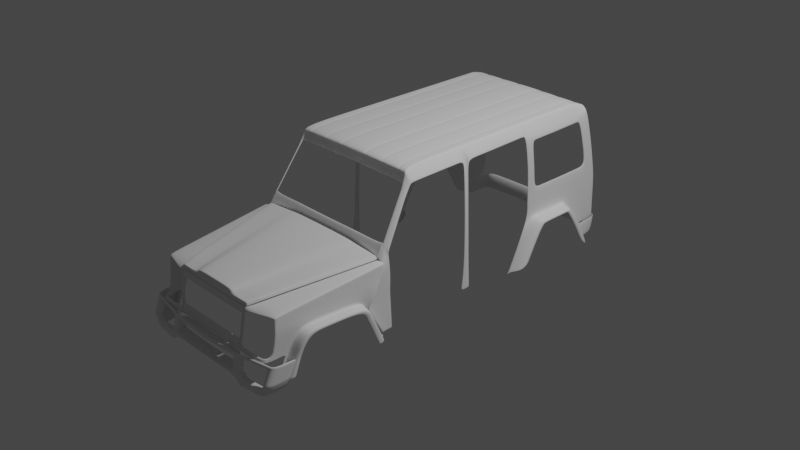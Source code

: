 # Source: mer9.blend  (saved by Blender 2.90.8; exported with 4.5.12 LTS)
import bpy
from mathutils import Matrix  # noqa: F401  (used for matrix-valued properties, if any)

bpy.ops.wm.read_factory_settings(use_empty=True)
scene = bpy.context.scene
scene.name = 'Scene'

# ---- collections
col_collection = bpy.data.collections.new('Collection'); scene.collection.children.link(col_collection)
col_reference = bpy.data.collections.new('reference'); scene.collection.children.link(col_reference)
col_body = bpy.data.collections.new('body'); scene.collection.children.link(col_body)

# ---- world
world_world = bpy.data.worlds.new('World'); scene.world = world_world
world_world.use_nodes = True; world_world.node_tree.nodes.clear()
_N = world_world.node_tree.nodes; _L = world_world.node_tree.links
n0 = _N.new('ShaderNodeOutputWorld'); n0.name = 'World Output'; n0.location = (300, 300)
n1 = _N.new('ShaderNodeBackground'); n1.name = 'Background'; n1.location = (10, 300)
n1.inputs[0].default_value = (0.05088, 0.05088, 0.05088, 1.0)
_L.new(n1.outputs[0], n0.inputs[0])
n0.is_active_output = True
world_world.color = (0.05088, 0.05088, 0.05088)
world_world.use_sun_shadow = False
world_world.sun_shadow_jitter_overblur = 0.0

# ---- cameras
cam_camera = bpy.data.cameras.new('Camera')
cam_camera.clip_end = 100.0
cam_camera.ortho_scale = 7.314

# ---- lights
light_light = bpy.data.lights.new('Light', 'POINT')
light_light.transmission_factor = 0.0
light_light.energy = 1000.0
light_light.shadow_soft_size = 0.1
light_light.shadow_maximum_resolution = 0.006
light_light.use_absolute_resolution = True

# ---- meshes
me_plane = bpy.data.meshes.new('Plane')
me_plane.from_pydata([(0.4797, -0.2314, 0.05852), (0.0, -0.2034, 0.168), (0.7997, -0.1509, 0.08618), (0.0, -0.09001, 0.1802), (0.4845, -0.2021, 0.1285), (0.5209, -0.0815, 0.1516), (0.8672, 1.004, 0.1976), (0.0, 0.9994, 0.2789), (0.7647, 0.9964, 0.2471), (0.4662, 1.033, 0.2667), (0.2815, -0.08476, 0.1433), (0.2524, -0.2075, 0.1243), (0.4604, 0.9975, 0.2635), (0.266, -0.08476, 0.1787), (0.4041, 0.9977, 0.2759), (0.2516, -0.1978, 0.1665), (0.0, -0.2075, 0.1243), (0.0, -0.2314, 0.05674), (0.2438, -0.2314, 0.05674), (0.8755, 1.011, 0.07832), (0.807, -0.1604, -0.02666), (0.8731, 0.9742, 0.0753), (0.8041, -0.07841, 0.1004), (0.0, -0.03961, 0.1848), (0.5321, -0.03163, 0.156), (0.2898, -0.03469, 0.1488), (0.2724, -0.03468, 0.1832), (0.8101, -0.1079, -0.02194), (0.8882, 0.9483, -0.0204), (0.8079, -0.1646, -0.09963), (0.8858, 0.9111, -0.02342), (0.8109, -0.1121, -0.09491), (0.8167, 0.138, 0.1198), (0.8293, 0.3544, 0.1393), (0.8419, 0.5708, 0.1587), (0.8546, 0.7872, 0.1782), (0.0, 0.1682, 0.2036), (0.0, 0.376, 0.2224), (0.0, 0.5838, 0.2412), (0.0, 0.7916, 0.2601), (0.5786, 0.174, 0.1743), (0.6252, 0.3796, 0.1925), (0.6717, 0.5852, 0.2107), (0.7182, 0.7908, 0.2289), (0.3239, 0.1718, 0.1718), (0.3581, 0.3782, 0.1947), (0.3922, 0.5846, 0.2176), (0.4263, 0.7911, 0.2406), (0.2987, 0.1718, 0.2018), (0.3251, 0.3783, 0.2203), (0.3514, 0.5848, 0.2388), (0.3778, 0.7912, 0.2574), (0.8227, 0.1085, -0.002495), (0.8353, 0.3249, 0.01695), (0.8479, 0.5414, 0.0364), (0.8605, 0.7578, 0.05585), (0.8318, 0.06846, -0.05486), (0.7987, -0.1439, -0.2899), (0.8073, -0.04228, -0.2763), (0.8929, 0.9162, -0.0855), (0.8913, 0.8551, -0.1633), (0.8445, 0.8496, -0.2293), (0.8018, -0.1537, 0.05282), (0.8689, 0.9949, 0.1615), (0.8695, 1.041, 0.1615), (0.8059, -0.08712, 0.06422), (0.8563, 0.7785, 0.142), (0.8437, 0.5621, 0.1226), (0.8311, 0.3457, 0.1031), (0.8185, 0.1293, 0.08367), (0.4866, -0.2166, 0.09176), (0.4865, -0.2159, 0.09356), (0.5262, -0.09639, 0.113), (0.5252, -0.09588, 0.114), (0.7903, 0.9911, 0.2135), (0.7889, 0.9911, 0.2144), (0.2485, -0.2186, 0.09146), (0.2483, -0.2192, 0.08964), (0.0, -0.2192, 0.08964), (0.0, -0.2186, 0.09145), (0.5384, -0.04602, 0.1177), (0.5374, -0.04559, 0.1187), (0.5888, 0.1614, 0.1369), (0.5877, 0.1617, 0.1378), (0.6392, 0.3688, 0.1561), (0.638, 0.3691, 0.157), (0.6896, 0.5762, 0.1752), (0.6883, 0.5764, 0.1761), (0.7386, 0.7838, 0.1953), (0.7399, 0.7836, 0.1944), (0.0, -0.1871, 0.1697), (0.4897, -0.1848, 0.1318), (0.2566, -0.1899, 0.127), (0.2537, -0.1816, 0.1683), (0.4921, -0.1987, 0.09649), (0.8542, 0.5156, -0.04951), (0.7969, -0.1901, -0.2873), (0.8383, 0.3098, -0.05129), (0.7737, -0.2724, -0.3302), (0.867, 0.779, -0.06204), (0.7737, -0.2581, -0.2891), (0.7969, -0.2044, -0.3284), (0.8073, -0.05659, -0.3175), (0.7987, -0.1582, -0.3311), (0.7129, -0.2939, -0.3302), (0.7129, -0.2796, -0.2891), (0.0, -0.2939, -0.3302), (0.0, -0.2796, -0.2891), (0.7129, -0.2867, -0.3096), (0.0, -0.2867, -0.3096), (0.458, -0.2796, -0.2891), (0.458, -0.2939, -0.3302), (0.458, -0.2867, -0.3096), (0.229, -0.2796, -0.2891), (0.2429, -0.2343, 0.03569), (0.23, -0.2762, -0.2653), (0.0, -0.2343, 0.03569), (0.0, -0.2762, -0.2653), (0.4784, -0.2343, 0.03737), (0.4595, -0.2762, -0.2652), (0.4453, -0.2314, 0.05826), (0.4518, -0.217, 0.09145), (0.4245, -0.2796, -0.2891), (0.444, -0.2343, 0.03713), (0.426, -0.2762, -0.2652), (0.2423, -0.2363, 0.02137), (0.2315, -0.2715, -0.2309), (0.0, -0.2363, 0.02137), (0.0, -0.2715, -0.2309), (0.4775, -0.2363, 0.02298), (0.4617, -0.2715, -0.2306), (0.428, -0.2715, -0.2307), (0.4431, -0.2363, 0.02274), (0.4165, -0.2796, -0.2891), (0.4179, -0.2762, -0.2652), (0.4199, -0.2715, -0.2307), (0.4371, -0.2314, 0.0582), (0.4435, -0.2171, 0.09138), (0.4358, -0.2343, 0.03707), (0.435, -0.2363, 0.02269), (0.477, -0.2375, 0.01421), (0.4426, -0.2375, 0.01398), (0.4624, -0.2698, -0.2187), (0.4287, -0.2698, -0.2188), (0.8025, -0.1027, -0.4998), (0.8073, -0.1305, -0.4932), (0.8025, -0.03537, -0.3379), (0.858, 0.7786, -0.1012), (0.8314, 0.288, -0.09483), (0.8461, 0.5229, -0.09135), (0.836, 0.8464, -0.2397), (0.8025, -0.01542, -0.3039), (0.8253, 0.08071, -0.0822), (0.4683, -0.2168, 0.0916), (0.4702, -0.2168, 0.09161), (0.4622, -0.2343, 0.03726), (0.4603, -0.2343, 0.03724), (0.4418, -0.2762, -0.2652), (0.4437, -0.2762, -0.2652), (0.4616, -0.2314, 0.05839), (0.4634, -0.2314, 0.0584), (0.4422, -0.2796, -0.2891), (0.4403, -0.2796, -0.2891), (0.4613, -0.2363, 0.02287), (0.4594, -0.2363, 0.02285), (0.4439, -0.2715, -0.2307), (0.4458, -0.2715, -0.2307), (0.4607, -0.2375, 0.0141), (0.4589, -0.2375, 0.01409), (0.4446, -0.2698, -0.2187), (0.4465, -0.2698, -0.2187), (0.8025, -0.09368, -0.4784), (0.8025, -0.04981, -0.3651), (0.8073, -0.06739, -0.3431), (0.8073, -0.1224, -0.474), (0.8445, 1.051, -0.5824), (0.8371, 1.04, -0.6078), (0.836, 0.8633, -0.2697), (0.8371, 1.032, -0.5923), (0.8445, 1.042, -0.5672), (0.8445, 0.8664, -0.2587), (0.4092, 1.033, 0.2791), (0.7999, 1.027, 0.2165), (0.774, 1.032, 0.2503), (0.0, 1.035, 0.2821), (0.7984, 1.027, 0.2175), (0.867, 1.053, 0.1964), (0.9123, -0.1027, -0.4998), (0.9136, -0.03181, -0.3398), (0.9678, 0.7786, -0.1012), (0.9411, 0.288, -0.09483), (0.9558, 0.5229, -0.09135), (0.9457, 0.8464, -0.2397), (0.9123, -0.01542, -0.3039), (0.9351, 0.08071, -0.0822), (0.9123, -0.09368, -0.4784), (0.9143, -0.04348, -0.3651), (0.8807, 1.04, -0.6078), (0.9457, 0.8633, -0.2697), (0.8807, 1.032, -0.5923), (0.9167, -0.03756, -0.501), (0.9167, 0.02563, -0.3346), (0.9611, 0.7138, -0.1445), (0.9397, 0.3144, -0.1323), (0.9515, 0.5023, -0.1296), (0.9434, 0.7664, -0.2553), (0.9167, 0.03673, -0.3035), (0.9349, 0.1151, -0.1293), (0.9167, -0.03037, -0.4839), (0.9167, 0.01428, -0.3626), (0.8986, 0.9594, -0.615), (0.9434, 0.7798, -0.2792), (0.8986, 0.9525, -0.6026), (0.7792, -0.1027, -0.54), (0.784, -0.1305, -0.5335), (0.8889, -0.1027, -0.54), (0.7495, -0.1027, -0.5591), (0.7543, -0.1305, -0.5525), (0.8593, -0.1027, -0.5591)], [], [(5, 73, 81, 24), (71, 4, 11, 76), (92, 91, 5, 10), (12, 8, 183, 9), (47, 43, 8, 12), (78, 17, 18, 77), (51, 47, 12, 14), (14, 12, 9, 181), (93, 92, 10, 13), (90, 93, 13, 3), (7, 14, 181, 184), (39, 51, 14, 7), (11, 15, 1, 16), (16, 79, 76, 11), (8, 75, 185, 183), (91, 94, 73, 5), (24, 81, 83, 40), (89, 35, 6, 74), (70, 0, 2, 72), (74, 6, 186, 182), (65, 62, 20, 27), (64, 63, 21, 19), (69, 65, 27, 52), (72, 2, 22, 80), (3, 13, 26, 23), (13, 10, 25, 26), (43, 88, 75, 8), (10, 5, 24, 25), (27, 20, 29, 31), (52, 27, 31, 56), (19, 21, 30, 28), (21, 55, 99, 30), (55, 54, 95, 99), (54, 53, 97, 95), (53, 52, 56, 97), (63, 66, 55, 21), (66, 67, 54, 55), (67, 68, 53, 54), (68, 69, 52, 53), (80, 22, 32, 82), (84, 33, 34, 86), (86, 34, 35, 89), (23, 26, 48, 36), (36, 48, 49, 37), (37, 49, 50, 38), (38, 50, 51, 39), (26, 25, 44, 48), (48, 44, 45, 49), (49, 45, 46, 50), (50, 46, 47, 51), (82, 32, 33, 84), (40, 83, 85, 41), (41, 85, 87, 42), (42, 87, 88, 43), (25, 24, 40, 44), (44, 40, 41, 45), (45, 41, 42, 46), (46, 42, 43, 47), (56, 31, 57, 58), (31, 29, 96, 57), (30, 99, 61, 60), (28, 30, 60, 59), (33, 32, 69, 68), (34, 33, 68, 67), (35, 34, 67, 66), (6, 35, 66, 63), (32, 22, 65, 69), (186, 6, 63, 64), (22, 2, 62, 65), (136, 137, 77, 18), (4, 71, 94, 91), (1, 15, 93, 90), (15, 11, 92, 93), (11, 4, 91, 92), (101, 96, 100, 98), (58, 57, 103, 102), (57, 96, 101, 103), (98, 100, 105, 108, 104), (163, 167, 140, 129), (111, 112, 109, 106), (104, 108, 112, 111), (108, 105, 110, 112), (117, 107, 113, 115), (112, 110, 161, 162, 122, 133, 113, 107, 109), (123, 132, 164, 156), (124, 122, 162, 157), (17, 116, 114, 18), (128, 117, 115, 126), (135, 134, 124, 131), (136, 138, 123, 120), (134, 133, 122, 124), (155, 163, 129, 118), (138, 139, 132, 123), (116, 127, 125, 114), (120, 123, 156, 159), (143, 131, 165, 169), (115, 113, 133, 134), (126, 115, 134, 135), (114, 125, 139, 138), (18, 114, 138, 136), (120, 121, 137, 136), (132, 141, 168, 164), (141, 143, 169, 168), (170, 166, 130, 142), (167, 170, 142, 140), (166, 158, 119, 130), (159, 153, 121, 120), (158, 161, 110, 119), (160, 155, 118, 0), (131, 124, 157, 165), (171, 174, 145, 144), (61, 99, 147, 150), (95, 97, 148, 149), (58, 102, 146, 151), (56, 58, 151, 152), (97, 56, 152, 148), (99, 95, 149, 147), (0, 70, 154, 160), (146, 102, 173, 172), (172, 173, 174, 171), (179, 178, 176, 175), (61, 150, 177, 180), (180, 177, 178, 179), (148, 152, 194, 190), (146, 172, 196, 188), (172, 171, 195, 196), (152, 151, 193, 194), (147, 149, 191, 189), (149, 148, 190, 191), (177, 150, 192, 198), (151, 146, 188, 193), (150, 147, 189, 192), (178, 177, 198, 199), (171, 144, 187, 195), (176, 178, 199, 197), (190, 194, 207, 203), (199, 198, 211, 212), (192, 189, 202, 205), (196, 195, 208, 209), (193, 188, 201, 206), (189, 191, 204, 202), (197, 199, 212, 210), (194, 193, 206, 207), (191, 190, 203, 204), (198, 192, 205, 211), (188, 196, 209, 201), (195, 187, 200, 208), (187, 144, 213, 215), (144, 145, 214, 213), (215, 213, 216, 218), (213, 214, 217, 216)])
_k = {(0, 2): 0.32941, (4, 11): 0.36078, (5, 91): 0.36078, (6, 35): 0.32941, (8, 43): 0.36078, (11, 16): 0.36078, (17, 18): 0.32941, (18, 136): 0.32941, (2, 22): 0.32941, (5, 24): 0.36078, (22, 32): 0.32941, (32, 33): 0.32941, (33, 34): 0.32941, (34, 35): 0.32941, (24, 40): 0.36078, (40, 41): 0.36078, (41, 42): 0.36078, (42, 43): 0.36078, (71, 76): 0.36078, (77, 78): 0.32941, (76, 79): 0.36078, (74, 89): 0.32941, (75, 88): 0.36078, (70, 72): 0.32941, (71, 94): 0.36078, (72, 80): 0.32941, (73, 81): 0.36078, (80, 82): 0.32941, (81, 83): 0.36078, (82, 84): 0.32941, (83, 85): 0.36078, (84, 86): 0.32941, (85, 87): 0.36078, (86, 89): 0.32941, (87, 88): 0.36078, (0, 70): 0.32941, (18, 77): 0.32941, (4, 71): 0.36078, (5, 73): 0.36078, (2, 72): 0.32941, (11, 76): 0.36078, (8, 75): 0.36078, (6, 74): 0.32941, (24, 81): 0.36078, (22, 80): 0.32941, (43, 88): 0.36078, (35, 89): 0.32941, (17, 78): 0.32941, (16, 79): 0.36078, (40, 83): 0.36078, (32, 82): 0.32941, (33, 84): 0.32941, (41, 85): 0.36078, (34, 86): 0.32941, (42, 87): 0.36078, (4, 91): 0.36078, (73, 94): 0.36078, (121, 137): 0.32941, (120, 136): 0.32941, (77, 137): 0.32941, (0, 160): 0.32941, (70, 154): 0.32941, (120, 159): 0.32941, (121, 153): 0.32941, (183, 185): 0.36078, (8, 183): 0.36078, (75, 185): 0.36078, (6, 186): 0.32941, (182, 186): 0.32941, (74, 182): 0.32941, (188, 196): 0.16471, (189, 192): 0.16471, (189, 191): 0.16471, (190, 191): 0.16471, (190, 194): 0.16471, (188, 193): 0.16471, (193, 194): 0.16471, (187, 195): 0.16471, (195, 196): 0.16471, (197, 199): 0.16471, (192, 198): 0.16471, (198, 199): 0.16471}
me_plane.attributes.new('crease_edge', 'FLOAT', 'EDGE').data.foreach_set('value', [_k.get((min(e.vertices), max(e.vertices)), 0.0) for e in me_plane.edges])
_uv = me_plane.uv_layers.new(name='UVMap')
_uv.uv.foreach_set('vector', [0.9605, 0.116, 0.9798, 0.1089, 0.9798, 0.1489, 0.9604, 0.1556, 0.9832, 0.003653, 0.9671, 0.007129, 0.7862, 0.0, 0.4037, 0.0, 0.7852, 0.01456, 0.9662, 0.02272, 0.9605, 0.116, 0.7789, 0.1016, 0.786, 0.9718, 0.96, 0.9718, 0.9604, 1.0, 0.7862, 1.0, 0.7846, 0.8058, 0.9601, 0.8086, 0.96, 0.9718, 0.786, 0.9718, 0.0, 0.0, 0.0, 0.0, 0.0, 0.0, 0.3825, 0.0, 0.7508, 0.792, 0.7846, 0.8058, 0.786, 0.9718, 0.7521, 0.9718, 0.7521, 0.9718, 0.786, 0.9718, 0.7862, 1.0, 0.7523, 1.0, 0.7513, 0.004127, 0.7852, 0.01456, 0.7789, 0.1016, 0.7454, 0.0288, 0.5, 0.004127, 0.7513, 0.004127, 0.7454, 0.0288, 0.5, 0.0288, 0.5, 0.9718, 0.7521, 0.9718, 0.7523, 1.0, 0.5, 1.0, 0.5, 0.792, 0.7508, 0.792, 0.7521, 0.9718, 0.5, 0.9718, 0.7862, 0.0, 0.7523, 0.0, 0.5, 0.0, 0.0, 0.0, 0.0, 0.0, 0.0, 0.0, 0.4037, 0.0, 0.7862, 0.0, 0.96, 0.9718, 0.9796, 0.9718, 0.9798, 1.0, 0.9604, 1.0, 0.9662, 0.02272, 0.9827, 0.01874, 0.9798, 0.1089, 0.9605, 0.116, 0.9604, 0.1556, 0.9798, 0.1489, 0.9797, 0.3135, 0.9604, 0.3188, 0.9802, 0.8072, 1.0, 0.8058, 1.0, 0.9718, 0.9803, 0.9718, 0.984, 0.003475, 1.0, 0.0, 1.0, 0.1016, 0.9803, 0.1087, 0.9803, 0.9718, 1.0, 0.9718, 1.0, 1.0, 0.9805, 1.0, 1.0, 0.1418, 1.0, 0.1016, 1.0, 0.1016, 1.0, 0.1418, 1.0, 1.0, 1.0, 0.9718, 1.0, 0.9718, 1.0, 1.0, 1.0, 0.3078, 1.0, 0.1418, 1.0, 0.1418, 1.0, 0.3078, 0.9803, 0.1087, 1.0, 0.1016, 1.0, 0.1418, 0.9803, 0.1487, 0.5, 0.0288, 0.7454, 0.0288, 0.7457, 0.07243, 0.5, 0.07243, 0.7454, 0.0288, 0.7789, 0.1016, 0.7793, 0.1418, 0.7457, 0.07243, 0.9601, 0.8086, 0.9796, 0.8072, 0.9796, 0.9718, 0.96, 0.9718, 0.7789, 0.1016, 0.9605, 0.116, 0.9604, 0.1556, 0.7793, 0.1418, 1.0, 0.1418, 1.0, 0.1016, 1.0, 0.1016, 1.0, 0.1418, 1.0, 0.3078, 1.0, 0.1418, 1.0, 0.1418, 1.0, 0.3078, 1.0, 1.0, 1.0, 0.9718, 1.0, 0.9718, 1.0, 1.0, 1.0, 0.9718, 1.0, 0.8058, 1.0, 0.8058, 1.0, 0.9718, 1.0, 0.8058, 1.0, 0.6398, 1.0, 0.6398, 1.0, 0.8058, 1.0, 0.6398, 1.0, 0.4738, 1.0, 0.4738, 1.0, 0.6398, 1.0, 0.4738, 1.0, 0.3078, 1.0, 0.3078, 1.0, 0.4738, 1.0, 0.9718, 1.0, 0.8058, 1.0, 0.8058, 1.0, 0.9718, 1.0, 0.8058, 1.0, 0.6398, 1.0, 0.6398, 1.0, 0.8058, 1.0, 0.6398, 1.0, 0.4738, 1.0, 0.4738, 1.0, 0.6398, 1.0, 0.4738, 1.0, 0.3078, 1.0, 0.3078, 1.0, 0.4738, 0.9803, 0.1487, 1.0, 0.1418, 1.0, 0.3078, 0.9803, 0.3133, 0.9802, 0.4779, 1.0, 0.4738, 1.0, 0.6398, 0.9802, 0.6426, 0.9802, 0.6426, 1.0, 0.6398, 1.0, 0.8058, 0.9802, 0.8072, 0.5, 0.07243, 0.7457, 0.07243, 0.747, 0.2523, 0.5, 0.2523, 0.5, 0.2523, 0.747, 0.2523, 0.7482, 0.4322, 0.5, 0.4322, 0.5, 0.4322, 0.7482, 0.4322, 0.7495, 0.6121, 0.5, 0.6121, 0.5, 0.6121, 0.7495, 0.6121, 0.7508, 0.792, 0.5, 0.792, 0.7457, 0.07243, 0.7793, 0.1418, 0.7806, 0.3078, 0.747, 0.2523, 0.747, 0.2523, 0.7806, 0.3078, 0.782, 0.4738, 0.7482, 0.4322, 0.7482, 0.4322, 0.782, 0.4738, 0.7833, 0.6398, 0.7495, 0.6121, 0.7495, 0.6121, 0.7833, 0.6398, 0.7846, 0.8058, 0.7508, 0.792, 0.9803, 0.3133, 1.0, 0.3078, 1.0, 0.4738, 0.9802, 0.4779, 0.9604, 0.3188, 0.9797, 0.3135, 0.9797, 0.478, 0.9603, 0.4821, 0.9603, 0.4821, 0.9797, 0.478, 0.9797, 0.6426, 0.9602, 0.6453, 0.9602, 0.6453, 0.9797, 0.6426, 0.9796, 0.8072, 0.9601, 0.8086, 0.7793, 0.1418, 0.9604, 0.1556, 0.9604, 0.3188, 0.7806, 0.3078, 0.7806, 0.3078, 0.9604, 0.3188, 0.9603, 0.4821, 0.782, 0.4738, 0.782, 0.4738, 0.9603, 0.4821, 0.9602, 0.6453, 0.7833, 0.6398, 0.7833, 0.6398, 0.9602, 0.6453, 0.9601, 0.8086, 0.7846, 0.8058, 1.0, 0.3078, 1.0, 0.1418, 1.0, 0.1418, 1.0, 0.3078, 1.0, 0.1418, 1.0, 0.1016, 1.0, 0.1016, 1.0, 0.1418, 1.0, 0.9718, 1.0, 0.8058, 1.0, 0.8058, 1.0, 0.9718, 1.0, 1.0, 1.0, 0.9718, 1.0, 0.9718, 1.0, 1.0, 1.0, 0.4738, 1.0, 0.3078, 1.0, 0.3078, 1.0, 0.4738, 1.0, 0.6398, 1.0, 0.4738, 1.0, 0.4738, 1.0, 0.6398, 1.0, 0.8058, 1.0, 0.6398, 1.0, 0.6398, 1.0, 0.8058, 1.0, 0.9718, 1.0, 0.8058, 1.0, 0.8058, 1.0, 0.9718, 1.0, 0.3078, 1.0, 0.1418, 1.0, 0.1418, 1.0, 0.3078, 1.0, 1.0, 1.0, 0.9718, 1.0, 0.9718, 1.0, 1.0, 1.0, 0.1418, 1.0, 0.1016, 1.0, 0.1016, 1.0, 0.1418, 0.8191, 0.0, 0.8752, 0.002846, 0.3825, 0.0, 0.0, 0.0, 0.9671, 0.007129, 0.9832, 0.003653, 0.9827, 0.01874, 0.9662, 0.02272, 0.5, 0.0, 0.7523, 0.0, 0.7513, 0.004127, 0.5, 0.004127, 0.7523, 0.0, 0.7862, 0.0, 0.7852, 0.01456, 0.7513, 0.004127, 0.7862, 0.0, 0.9671, 0.007129, 0.9662, 0.02272, 0.7852, 0.01456, 1.0, 0.1016, 1.0, 0.1016, 1.0, 0.1016, 1.0, 0.1016, 1.0, 0.3078, 1.0, 0.1418, 1.0, 0.1418, 1.0, 0.3078, 1.0, 0.1418, 1.0, 0.1016, 1.0, 0.1016, 1.0, 0.1418, 1.0, 0.1016, 1.0, 0.1016, 1.0, 0.1016, 1.0, 0.1016, 1.0, 0.1016, 0.938, 0.01039, 0.9397, 0.01295, 1.0, 0.01295, 1.0, 0.01039, 1.0, 0.1016, 1.0, 0.1016, 1.0, 0.1016, 1.0, 0.1016, 1.0, 0.1016, 1.0, 0.1016, 1.0, 0.1016, 1.0, 0.1016, 1.0, 0.1016, 1.0, 0.1016, 1.0, 0.1016, 1.0, 0.1016, 0.9313, 0.0946, 1.0, 0.1016, 1.0, 0.1016, 0.9313, 0.0946, 1.0, 0.1016, 1.0, 0.1016, 1.0, 0.1016, 1.0, 0.1016, 1.0, 0.1016, 1.0, 0.1016, 1.0, 0.1016, 1.0, 0.1016, 1.0, 0.1016, 0.8628, 0.006181, 0.8688, 0.01039, 0.9308, 0.01039, 0.9276, 0.006181, 0.99, 0.0946, 1.0, 0.1016, 1.0, 0.1016, 0.9947, 0.0946, 0.0, 0.0, 0.06086, 0.006181, 0.06085, 0.006181, 0.0, 0.0, 0.8319, 0.0845, 0.9313, 0.0946, 0.9313, 0.0946, 0.8319, 0.0845, 0.9695, 0.0845, 0.9876, 0.0946, 0.99, 0.0946, 0.9755, 0.0845, 0.8191, 0.0, 0.8301, 0.006181, 0.8628, 0.006181, 0.8538, 0.0, 0.9876, 0.0946, 1.0, 0.1016, 1.0, 0.1016, 0.99, 0.0946, 0.9351, 0.006181, 0.938, 0.01039, 1.0, 0.01039, 1.0, 0.006181, 0.8301, 0.006181, 0.8376, 0.01039, 0.8688, 0.01039, 0.8628, 0.006181, 0.06086, 0.006181, 0.1023, 0.01039, 0.1023, 0.01039, 0.06085, 0.006181, 0.8538, 0.0, 0.8628, 0.006181, 0.9276, 0.006181, 0.9229, 0.0, 0.9704, 0.08101, 0.9755, 0.0845, 0.987, 0.0845, 0.9844, 0.08101, 0.9313, 0.0946, 1.0, 0.1016, 1.0, 0.1016, 0.9876, 0.0946, 0.8319, 0.0845, 0.9313, 0.0946, 0.9876, 0.0946, 0.9695, 0.0845, 0.06085, 0.006181, 0.1023, 0.01039, 0.8376, 0.01039, 0.8301, 0.006181, 0.0, 0.0, 0.06085, 0.006181, 0.8301, 0.006181, 0.8191, 0.0, 0.8538, 0.0, 0.8961, 0.002967, 0.8752, 0.002846, 0.8191, 0.0, 0.8688, 0.01039, 0.8725, 0.01295, 0.9328, 0.01295, 0.9308, 0.01039, 0.8725, 0.01295, 0.9704, 0.08101, 0.9844, 0.08101, 0.9328, 0.01295, 0.986, 0.08101, 0.9884, 0.0845, 1.0, 0.0845, 1.0, 0.08101, 0.9397, 0.01295, 0.986, 0.08101, 1.0, 0.08101, 1.0, 0.01295, 0.9884, 0.0845, 0.9953, 0.0946, 1.0, 0.0946, 1.0, 0.0845, 0.9229, 0.0, 0.9376, 0.003207, 0.8961, 0.002967, 0.8538, 0.0, 0.9953, 0.0946, 1.0, 0.1016, 1.0, 0.1016, 1.0, 0.0946, 0.9309, 0.0, 0.9351, 0.006181, 1.0, 0.006181, 1.0, 0.0, 0.9755, 0.0845, 0.99, 0.0946, 0.9947, 0.0946, 0.987, 0.0845, 1.0, 0.3078, 1.0, 0.3078, 1.0, 0.3078, 1.0, 0.3078, 1.0, 0.8058, 1.0, 0.8058, 1.0, 0.8058, 1.0, 0.8058, 1.0, 0.6398, 1.0, 0.4738, 1.0, 0.4738, 1.0, 0.6398, 1.0, 0.3078, 1.0, 0.3078, 1.0, 0.3078, 1.0, 0.3078, 1.0, 0.3078, 1.0, 0.3078, 1.0, 0.3078, 1.0, 0.3078, 1.0, 0.4738, 1.0, 0.3078, 1.0, 0.3078, 1.0, 0.4738, 1.0, 0.8058, 1.0, 0.6398, 1.0, 0.6398, 1.0, 0.8058, 1.0, 0.0, 0.984, 0.003475, 0.9424, 0.003235, 0.9309, 0.0, 1.0, 0.3078, 1.0, 0.3078, 1.0, 0.3078, 1.0, 0.3078, 1.0, 0.3078, 1.0, 0.3078, 1.0, 0.3078, 1.0, 0.3078, 1.0, 0.8058, 1.0, 0.8058, 1.0, 0.8058, 1.0, 0.8058, 1.0, 0.8058, 1.0, 0.8058, 1.0, 0.8058, 1.0, 0.8058, 1.0, 0.8058, 1.0, 0.8058, 1.0, 0.8058, 1.0, 0.8058, 1.0, 0.4738, 1.0, 0.3078, 1.0, 0.3078, 1.0, 0.4738, 1.0, 0.3078, 1.0, 0.3078, 1.0, 0.3078, 1.0, 0.3078, 1.0, 0.3078, 1.0, 0.3078, 1.0, 0.3078, 1.0, 0.3078, 1.0, 0.3078, 1.0, 0.3078, 1.0, 0.3078, 1.0, 0.3078, 1.0, 0.8058, 1.0, 0.6398, 1.0, 0.6398, 1.0, 0.8058, 1.0, 0.6398, 1.0, 0.4738, 1.0, 0.4738, 1.0, 0.6398, 1.0, 0.8058, 1.0, 0.8058, 1.0, 0.8058, 1.0, 0.8058, 1.0, 0.3078, 1.0, 0.3078, 1.0, 0.3078, 1.0, 0.3078, 1.0, 0.8058, 1.0, 0.8058, 1.0, 0.8058, 1.0, 0.8058, 1.0, 0.8058, 1.0, 0.8058, 1.0, 0.8058, 1.0, 0.8058, 1.0, 0.3078, 1.0, 0.3078, 1.0, 0.3078, 1.0, 0.3078, 1.0, 0.8058, 1.0, 0.8058, 1.0, 0.8058, 1.0, 0.8058, 1.0, 0.4738, 1.0, 0.3078, 1.0, 0.3078, 1.0, 0.4738, 1.0, 0.8058, 1.0, 0.8058, 1.0, 0.8058, 1.0, 0.8058, 1.0, 0.8058, 1.0, 0.8058, 1.0, 0.8058, 1.0, 0.8058, 1.0, 0.3078, 1.0, 0.3078, 1.0, 0.3078, 1.0, 0.3078, 1.0, 0.3078, 1.0, 0.3078, 1.0, 0.3078, 1.0, 0.3078, 1.0, 0.8058, 1.0, 0.6398, 1.0, 0.6398, 1.0, 0.8058, 1.0, 0.8058, 1.0, 0.8058, 1.0, 0.8058, 1.0, 0.8058, 1.0, 0.3078, 1.0, 0.3078, 1.0, 0.3078, 1.0, 0.3078, 1.0, 0.6398, 1.0, 0.4738, 1.0, 0.4738, 1.0, 0.6398, 1.0, 0.8058, 1.0, 0.8058, 1.0, 0.8058, 1.0, 0.8058, 1.0, 0.3078, 1.0, 0.3078, 1.0, 0.3078, 1.0, 0.3078, 1.0, 0.3078, 1.0, 0.3078, 1.0, 0.3078, 1.0, 0.3078, 1.0, 0.3078, 1.0, 0.3078, 1.0, 0.3078, 1.0, 0.3078, 1.0, 0.3078, 1.0, 0.3078, 1.0, 0.3078, 1.0, 0.3078, 1.0, 0.3078, 1.0, 0.3078, 1.0, 0.3078, 1.0, 0.3078, 1.0, 0.3078, 1.0, 0.3078, 1.0, 0.3078, 1.0, 0.3078])
me_plane.use_remesh_fix_poles = True
me_plane.use_remesh_preserve_attributes = False
me_plane.use_mirror_vertex_groups = False
me_plane.update()
me_plane_001 = bpy.data.meshes.new('Plane.001')
me_plane_001.from_pydata([(0.867, 1.053, 0.1719), (0.0, 1.061, 0.2647), (0.7999, 1.027, 0.2165), (0.4117, 1.058, 0.263), (0.7984, 1.027, 0.2175), (0.774, 1.032, 0.2503), (0.4684, 1.051, 0.2521), (0.7772, 1.455, 0.824), (0.7277, 1.445, 0.9142), (0.7357, 1.362, 0.7647), (0.7906, 1.375, 0.7086), (0.798, 1.027, 0.2339), (0.8648, 1.053, 0.1893), (0.7722, 1.061, 0.2726), (0.4647, 1.07, 0.2864), (0.7966, 1.027, 0.2336), (0.4075, 1.076, 0.2971), (0.0, 1.08, 0.2988), (0.7635, 1.099, 0.3419), (0.7806, 1.112, 0.3744), (0.4016, 1.102, 0.3438), (0.4585, 1.102, 0.3447), (0.0, 1.102, 0.34), (0.0, 1.442, 0.9206), (0.0, 1.408, 0.8396), (0.7148, 1.408, 0.8242), (0.7127, 1.444, 0.9123), (0.7929, 1.364, 0.6922), (0.7376, 1.351, 0.748), (0.7915, 1.469, 0.8376), (0.7073, 1.445, 0.9702), (0.0, 1.442, 0.9766), (0.6924, 1.444, 0.9683), (0.7569, 4.006, 0.9003), (0.7073, 4.015, 0.9226), (0.0, 4.013, 0.929), (0.6924, 4.014, 0.9207), (0.6984, 1.444, 0.9125), (0.7005, 1.408, 0.8245), (0.6785, 1.444, 0.9684), (0.6785, 4.014, 0.9208), (0.3867, 4.013, 0.9173), (0.3867, 1.443, 0.965), (0.3981, 1.443, 0.909), (0.3993, 1.408, 0.831), (0.6328, 1.408, 0.826), (0.1606, 4.013, 0.9196), (0.1606, 1.443, 0.9672), (0.1653, 1.443, 0.9112), (0.1658, 1.408, 0.8361), (0.1743, 1.443, 0.9186), (0.1563, 1.443, 0.9188), (0.1653, 1.44, 0.9101), (0.1515, 1.443, 0.9748), (0.1696, 1.443, 0.9745), (0.1515, 4.013, 0.9271), (0.1696, 4.013, 0.9269), (0.4072, 1.443, 0.9159), (0.389, 1.443, 0.9161), (0.3982, 1.44, 0.9074), (0.3958, 1.443, 0.9718), (0.3776, 1.443, 0.9721), (0.3776, 4.013, 0.9244), (0.3958, 4.013, 0.9242), (0.6401, 1.444, 0.9132), (0.6217, 1.443, 0.9134), (0.6311, 1.441, 0.9047), (0.6221, 1.444, 0.9691), (0.6037, 1.443, 0.9693), (0.6037, 4.014, 0.9217), (0.6221, 4.014, 0.9215), (0.6309, 1.444, 0.9063), (0.6129, 1.444, 0.9622), (0.6129, 4.014, 0.9146), (0.1606, 3.837, 0.9672), (0.7073, 3.84, 0.9702), (0.6924, 3.838, 0.9683), (0.0, 3.837, 0.9766), (0.7569, 3.875, 0.851), (0.6785, 3.838, 0.9684), (0.6129, 3.838, 0.9622), (0.3867, 3.838, 0.965), (0.1696, 3.837, 0.9745), (0.1515, 3.837, 0.9748), (0.3958, 3.838, 0.9718), (0.3776, 3.838, 0.9721), (0.6221, 3.838, 0.9691), (0.6037, 3.838, 0.9693), (0.7073, 3.907, 0.9519), (0.7569, 3.912, 0.8591), (0.6785, 3.906, 0.9502), (0.1696, 3.905, 0.9563), (0.3958, 3.905, 0.9535), (0.6221, 3.906, 0.9508), (0.1606, 3.905, 0.9489), (0.6924, 3.906, 0.95), (0.0, 3.904, 0.9583), (0.6129, 3.906, 0.944), (0.3867, 3.905, 0.9467), (0.1515, 3.905, 0.9565), (0.3776, 3.905, 0.9538), (0.6037, 3.906, 0.9511), (0.7869, 1.086, 0.3277), (0.8516, 1.11, 0.2811), (0.867, 0.9837, 0.03197), (0.8648, 1.0, 0.0367), (0.8516, 1.142, 0.03732), (0.8496, 1.119, 0.2952), (0.7852, 1.095, 0.3421), (0.867, 0.8968, -0.1185), (0.8648, 0.9134, -0.1138), (0.8516, 1.134, -0.1217), (0.867, 0.848, -0.2033), (0.8648, 0.8647, -0.1986), (0.8516, 1.14, -0.2022), (0.867, 0.8777, -0.2584), (0.8648, 0.8943, -0.2537), (0.8516, 1.144, -0.2637), (0.867, 1.028, -0.5255), (0.8648, 1.045, -0.5208), (0.8516, 1.155, -0.5307), (0.8648, 1.031, -0.4964), (0.8516, 1.154, -0.5063), (0.867, 1.014, -0.5011), (0.7893, 1.073, 0.3074), (0.8545, 1.098, 0.2612), (0.8545, 1.111, 0.03718), (0.8545, 1.086, -0.12), (0.8545, 1.08, -0.2014), (0.8545, 1.09, -0.2615), (0.8545, 1.131, -0.5286), (0.8545, 1.127, -0.5042), (0.1606, 2.14, 0.9672), (0.6924, 2.141, 0.9683), (0.0, 2.14, 0.9766), (0.6129, 2.141, 0.9622), (0.3867, 2.14, 0.965), (0.1515, 2.14, 0.9748), (0.3776, 2.14, 0.9721), (0.6037, 2.141, 0.9693), (0.7073, 2.142, 0.9702), (0.7814, 2.161, 0.8397), (0.6785, 2.141, 0.9684), (0.1696, 2.14, 0.9745), (0.3958, 2.14, 0.9718), (0.6221, 2.141, 0.9691), (0.7073, 2.196, 0.9702), (0.7807, 2.214, 0.8399), (0.6785, 2.194, 0.9684), (0.1696, 2.193, 0.9745), (0.3958, 2.194, 0.9718), (0.6221, 2.194, 0.9691), (0.1606, 2.193, 0.9672), (0.6924, 2.194, 0.9683), (0.0, 2.193, 0.9766), (0.6129, 2.194, 0.9622), (0.3867, 2.194, 0.965), (0.1515, 2.193, 0.9748), (0.3776, 2.194, 0.9721), (0.6037, 2.194, 0.9693), (0.8227, 2.16, -0.2123), (0.822, 2.213, -0.2122), (0.7073, 2.196, 0.9702), (0.7807, 2.214, 0.8399), (0.6785, 2.194, 0.9684), (0.1696, 2.193, 0.9745), (0.3958, 2.194, 0.9718), (0.6221, 2.194, 0.9691), (0.1606, 2.193, 0.9672), (0.6924, 2.194, 0.9683), (0.0, 2.193, 0.9766), (0.6129, 2.194, 0.9622), (0.3867, 2.194, 0.965), (0.1515, 2.193, 0.9748), (0.3776, 2.194, 0.9721), (0.6037, 2.194, 0.9693), (0.1606, 2.129, 0.9672), (0.6924, 2.13, 0.9683), (0.0, 2.129, 0.9766), (0.6129, 2.13, 0.9622), (0.3867, 2.129, 0.965), (0.1515, 2.129, 0.9748), (0.3776, 2.129, 0.9721), (0.6037, 2.13, 0.9693), (0.7073, 2.132, 0.9702), (0.7816, 2.15, 0.8397), (0.6785, 2.13, 0.9684), (0.1696, 2.129, 0.9745), (0.3958, 2.13, 0.9718), (0.6221, 2.13, 0.9691), (0.8301, 2.11, -0.5233), (0.8285, 2.23, -0.5233), (0.8296, 2.113, -0.5021), (0.8281, 2.229, -0.5021), (0.7073, 3.018, 0.9702), (0.7688, 3.03, 0.8424), (0.6785, 3.016, 0.9684), (0.1696, 3.015, 0.9745), (0.3958, 3.016, 0.9718), (0.6221, 3.016, 0.9691), (0.1606, 3.015, 0.9672), (0.6924, 3.016, 0.9683), (0.0, 3.015, 0.9766), (0.6129, 3.016, 0.9622), (0.3867, 3.016, 0.965), (0.1515, 3.015, 0.9748), (0.3776, 3.016, 0.9721), (0.6037, 3.016, 0.9693), (0.7846, 4.114, 0.5017), (0.7855, 3.982, 0.4528), (0.7854, 4.019, 0.4608), (0.7964, 3.084, 0.4468), (0.7073, 3.119, 0.9702), (0.7673, 3.13, 0.8427), (0.6785, 3.118, 0.9684), (0.1696, 3.117, 0.9745), (0.3958, 3.117, 0.9718), (0.6221, 3.118, 0.9691), (0.1606, 3.117, 0.9672), (0.6924, 3.118, 0.9683), (0.0, 3.116, 0.9766), (0.6129, 3.117, 0.9622), (0.3867, 3.117, 0.965), (0.1515, 3.117, 0.9748), (0.3776, 3.117, 0.9721), (0.6037, 3.117, 0.9693), (0.7951, 3.191, 0.4468), (0.1606, 2.994, 0.9672), (0.6924, 2.995, 0.9683), (0.0, 2.994, 0.9766), (0.6129, 2.995, 0.9622), (0.3867, 2.994, 0.965), (0.1515, 2.994, 0.9748), (0.3776, 2.994, 0.9721), (0.6037, 2.995, 0.9693), (0.7073, 2.996, 0.9702), (0.7691, 3.008, 0.8423), (0.6785, 2.995, 0.9684), (0.1696, 2.994, 0.9745), (0.3958, 2.994, 0.9718), (0.6221, 2.995, 0.9691), (0.7934, 4.192, 0.1113), (0.7943, 4.06, 0.06244), (0.7942, 4.097, 0.07035), (0.8049, 3.088, 0.06714), (0.8036, 3.195, 0.06713), (0.7973, 4.196, -0.06271), (0.7971, 4.036, -0.06496), (0.7969, 4.102, -0.05095), (0.8076, 3.093, -0.05415), (0.8063, 3.2, -0.05416), (0.7073, 3.534, 0.9702), (0.7613, 3.542, 0.8439), (0.6785, 3.533, 0.9684), (0.1696, 3.532, 0.9745), (0.3958, 3.532, 0.9718), (0.6221, 3.532, 0.9691), (0.1606, 3.15, 0.9672), (0.1606, 3.532, 0.9672), (0.6924, 3.533, 0.9683), (0.0, 3.531, 0.9766), (0.6129, 3.532, 0.9622), (0.3867, 3.532, 0.965), (0.1515, 3.532, 0.9748), (0.3776, 3.532, 0.9721), (0.6037, 3.532, 0.9693), (0.7983, 3.676, 0.06091), (0.801, 3.681, -0.06038), (0.8027, 4.196, -0.2992), (0.8026, 4.035, -0.3075), (0.8023, 4.101, -0.2935), (0.8067, 3.855, -0.3034), (0.8056, 4.194, -0.3678), (0.8055, 4.1, -0.4149), (0.8053, 4.17, -0.4101), (0.8096, 3.918, -0.4179), (0.7781, 3.895, 0.7793), (0.7779, 3.933, 0.7872), (0.7891, 3.041, 0.7732), (0.7771, 4.027, 0.8282), (0.7877, 3.143, 0.7732), (0.7822, 3.56, 0.7732), (0.7899, 4.021, 0.2576), (0.7898, 4.058, 0.2656), (0.789, 4.153, 0.3065), (0.7993, 3.193, 0.257), (0.8007, 3.086, 0.257), (0.794, 3.653, 0.2538), (0.6924, 3.151, 0.9683), (0.0, 3.15, 0.9766), (0.6129, 3.151, 0.9622), (0.3867, 3.15, 0.965), (0.1515, 3.15, 0.9748), (0.3776, 3.15, 0.9721), (0.6037, 3.151, 0.9693), (0.7073, 3.152, 0.9702), (0.7668, 3.163, 0.8428), (0.6785, 3.151, 0.9684), (0.1696, 3.15, 0.9745), (0.3958, 3.15, 0.9718), (0.6221, 3.151, 0.9691), (0.7873, 3.176, 0.7732), (0.7073, 3.799, 0.9702), (0.7574, 3.83, 0.8501), (0.6785, 3.797, 0.9684), (0.1696, 3.797, 0.9745), (0.3958, 3.797, 0.9718), (0.6221, 3.797, 0.9691), (0.1606, 3.797, 0.9672), (0.6924, 3.798, 0.9683), (0.0, 3.796, 0.9766), (0.6129, 3.797, 0.9622), (0.3867, 3.797, 0.965), (0.1515, 3.797, 0.9748), (0.3776, 3.797, 0.9721), (0.6037, 3.797, 0.9693), (0.7786, 3.851, 0.7785), (0.8026, 3.29, 0.06591), (0.8053, 3.295, -0.05538), (0.7983, 3.284, 0.2564), (0.7957, 3.929, 0.06192), (0.7985, 3.915, -0.0634), (0.804, 3.974, -0.3061), (0.8069, 4.03, -0.4135), (0.7913, 3.896, 0.2564), (0.7989, 3.622, 0.06162), (0.8016, 3.627, -0.05967), (0.7946, 3.601, 0.2542), (0.9422, 3.142, -0.08471), (0.9412, 3.209, -0.08105), (0.9378, 3.651, -0.07813), (0.9438, 3.819, -0.3359), (0.9458, 3.865, -0.4224), (0.9405, 3.285, -0.07822), (0.9382, 3.615, -0.07766), (0.8196, 2.791, -0.6063), (0.818, 2.859, -0.6011), (0.8189, 2.815, -0.5714), (0.9521, 2.881, -0.5399), (0.9425, 3.185, -0.1159), (0.9417, 3.239, -0.1129), (0.9389, 3.599, -0.1106), (0.9438, 3.735, -0.3203), (0.9454, 3.772, -0.3906), (0.9411, 3.301, -0.1106), (0.9392, 3.57, -0.1102), (0.8163, 2.954, -0.5416), (0.9505, 2.972, -0.4862), (0.8333, 3.099, -0.05812), (0.832, 3.201, -0.05765), (0.8276, 3.625, -0.06201), (0.827, 3.677, -0.06268), (0.8327, 3.85, -0.3076), (0.831, 3.294, -0.05835), (0.8355, 3.914, -0.4169), (0.8194, 2.8, -0.6056), (0.8444, 2.823, -0.5673), (0.9521, 2.881, -0.5399), (0.8189, 2.815, -0.5714), (0.9505, 2.972, -0.4862), (0.8444, 2.823, -0.5673), (0.8096, 4.025, -0.6071), (0.9458, 3.972, -0.6116), (0.9454, 3.879, -0.5799), (0.8355, 4.021, -0.6061), (0.8096, 4.279, -0.4128), (0.8096, 4.223, -0.5867), (0.715, 4.307, -0.4128), (0.715, 4.251, -0.5867), (0.0, 4.307, -0.4128), (0.0, 4.251, -0.5867)], [], [(9, 10, 7, 8), (28, 27, 10, 9), (2, 0, 12, 11), (3, 6, 14, 16), (1, 3, 16, 17), (5, 4, 15, 13), (6, 5, 13, 14), (16, 14, 21, 20), (17, 16, 20, 22), (13, 15, 19, 18), (14, 13, 18, 21), (92, 63, 41, 98), (9, 8, 26, 25), (108, 107, 27, 28), (26, 8, 30, 32), (37, 26, 32, 39), (8, 7, 29, 30), (95, 88, 34, 36), (90, 95, 36, 40), (88, 89, 33, 34), (92, 101, 69, 63), (57, 65, 68, 60), (25, 26, 37, 38), (96, 99, 55, 35), (50, 58, 61, 54), (50, 54, 47, 48), (91, 100, 62, 56), (45, 66, 65, 57, 59, 44), (44, 59, 58, 50, 52, 49), (93, 90, 40, 70), (49, 52, 51, 23, 24), (50, 48, 51, 52), (94, 46, 55, 99), (48, 47, 53, 51), (23, 51, 53, 31), (91, 56, 46, 94), (57, 43, 58, 59), (43, 42, 61, 58), (98, 41, 62, 100), (64, 37, 39, 67), (64, 71, 65, 66), (71, 72, 68, 65), (97, 73, 69, 101), (38, 37, 64, 66, 45), (57, 60, 42, 43), (93, 70, 73, 97), (64, 67, 72, 71), (307, 86, 80, 311), (311, 80, 87, 315), (312, 81, 85, 314), (305, 82, 74, 308), (308, 74, 83, 313), (307, 304, 79, 86), (305, 314, 85, 82), (310, 313, 83, 77), (306, 315, 87, 84), (302, 303, 78, 75), (304, 309, 76, 79), (309, 302, 75, 76), (306, 84, 81, 312), (86, 93, 97, 80), (80, 97, 101, 87), (81, 98, 100, 85), (82, 91, 94, 74), (74, 94, 99, 83), (86, 79, 90, 93), (82, 85, 100, 91), (77, 83, 99, 96), (84, 87, 101, 92), (75, 78, 89, 88), (79, 76, 95, 90), (76, 75, 88, 95), (84, 92, 98, 81), (124, 125, 103, 102), (125, 12, 105, 126), (12, 0, 104, 105), (102, 103, 107, 108), (126, 105, 110, 127), (105, 104, 109, 110), (127, 110, 113, 128), (110, 109, 112, 113), (128, 113, 116, 129), (113, 112, 115, 116), (131, 121, 119, 130), (121, 123, 118, 119), (116, 115, 123, 121), (129, 116, 121, 131), (117, 129, 131, 122), (122, 131, 130, 120), (114, 128, 129, 117), (111, 127, 128, 114), (106, 126, 127, 111), (103, 125, 126, 106), (11, 12, 125, 124), (188, 144, 136, 180), (177, 184, 140, 133), (186, 177, 133, 142), (184, 185, 141, 140), (188, 183, 139, 144), (178, 181, 137, 134), (187, 182, 138, 143), (189, 186, 142, 145), (176, 132, 137, 181), (187, 143, 132, 176), (180, 136, 138, 182), (179, 135, 139, 183), (189, 145, 135, 179), (144, 150, 156, 136), (133, 140, 146, 153), (142, 133, 153, 148), (140, 141, 147, 146), (144, 139, 159, 150), (134, 137, 157, 154), (143, 138, 158, 149), (145, 142, 148, 151), (132, 152, 157, 137), (143, 149, 152, 132), (136, 156, 158, 138), (135, 155, 159, 139), (145, 151, 155, 135), (147, 141, 160, 161), (150, 166, 172, 156), (153, 146, 162, 169), (148, 153, 169, 164), (146, 147, 163, 162), (150, 159, 175, 166), (154, 157, 173, 170), (149, 158, 174, 165), (151, 148, 164, 167), (152, 168, 173, 157), (149, 165, 168, 152), (156, 172, 174, 158), (155, 171, 175, 159), (151, 167, 171, 155), (67, 189, 179, 72), (72, 179, 183, 68), (42, 180, 182, 61), (54, 187, 176, 47), (47, 176, 181, 53), (67, 39, 186, 189), (54, 61, 182, 187), (31, 53, 181, 178), (60, 68, 183, 188), (30, 29, 185, 184), (39, 32, 177, 186), (32, 30, 184, 177), (60, 188, 180, 42), (193, 192, 190, 191), (161, 160, 192, 193), (239, 198, 204, 231), (228, 235, 194, 201), (237, 228, 201, 196), (235, 236, 195, 194), (239, 234, 207, 198), (229, 232, 205, 202), (238, 233, 206, 197), (240, 237, 196, 199), (227, 200, 205, 232), (238, 197, 200, 227), (231, 204, 206, 233), (230, 203, 207, 234), (240, 199, 203, 230), (277, 276, 209, 210), (280, 278, 211, 226), (279, 277, 210, 208), (222, 291, 293, 224), (198, 216, 222, 204), (201, 194, 212, 219), (196, 201, 219, 214), (194, 195, 213, 212), (198, 207, 225, 216), (202, 205, 223, 220), (197, 206, 224, 215), (199, 196, 214, 217), (200, 218, 223, 205), (197, 215, 218, 200), (204, 222, 224, 206), (203, 221, 225, 207), (199, 217, 221, 203), (167, 240, 230, 171), (171, 230, 234, 175), (172, 231, 233, 174), (165, 238, 227, 168), (168, 227, 232, 173), (167, 164, 237, 240), (165, 174, 233, 238), (170, 173, 232, 229), (166, 175, 234, 239), (162, 163, 236, 235), (164, 169, 228, 237), (169, 162, 235, 228), (166, 239, 231, 172), (283, 282, 242, 243), (284, 283, 243, 241), (319, 285, 245, 317), (285, 286, 244, 245), (245, 244, 249, 250), (317, 245, 250, 318), (243, 242, 247, 248), (241, 243, 248, 246), (320, 266, 267, 321), (324, 287, 266, 320), (221, 290, 294, 225), (299, 255, 262, 291), (288, 295, 251, 259), (297, 288, 259, 253), (295, 296, 252, 251), (299, 294, 265, 255), (289, 292, 263, 260), (298, 293, 264, 254), (300, 297, 253, 256), (257, 258, 263, 292), (298, 254, 258, 257), (291, 262, 264, 293), (290, 261, 265, 294), (300, 256, 261, 290), (248, 247, 269, 270), (321, 267, 271, 322), (246, 248, 270, 268), (270, 269, 273, 274), (322, 271, 275, 323), (268, 270, 274, 272), (303, 252, 281, 316), (296, 213, 280, 301), (33, 89, 277, 279), (213, 195, 278, 280), (89, 78, 276, 277), (217, 300, 290, 221), (226, 211, 286, 285), (252, 296, 301, 281), (208, 210, 283, 284), (210, 209, 282, 283), (215, 298, 257, 218), (218, 257, 292, 223), (217, 214, 297, 300), (215, 224, 293, 298), (220, 223, 292, 289), (216, 225, 294, 299), (212, 213, 296, 295), (214, 219, 288, 297), (219, 212, 295, 288), (216, 299, 291, 222), (78, 303, 316, 276), (255, 306, 312, 262), (259, 251, 302, 309), (253, 259, 309, 304), (251, 252, 303, 302), (255, 265, 315, 306), (260, 263, 313, 310), (254, 264, 314, 305), (256, 253, 304, 307), (258, 308, 313, 263), (254, 305, 308, 258), (262, 312, 314, 264), (261, 311, 315, 265), (256, 307, 311, 261), (325, 317, 318, 326), (327, 319, 317, 325), (269, 322, 323, 273), (247, 321, 322, 269), (282, 324, 320, 242), (242, 320, 321, 247), (287, 327, 325, 266), (266, 325, 326, 267), (349, 348, 328, 329), (351, 350, 334, 330), (352, 351, 330, 331), (353, 349, 329, 333), (354, 352, 331, 332), (350, 353, 333, 334), (356, 337, 335, 355), (360, 358, 337, 356), (338, 336, 346, 347), (357, 338, 347, 359), (333, 329, 340, 344), (331, 330, 341, 342), (329, 328, 339, 340), (334, 333, 344, 345), (332, 331, 342, 343), (330, 334, 345, 341), (357, 360, 356, 338), (338, 356, 355, 336), (326, 318, 353, 350), (275, 271, 352, 354), (318, 250, 349, 353), (271, 267, 351, 352), (267, 326, 350, 351), (250, 249, 348, 349), (328, 348, 360, 357), (328, 357, 359, 339), (348, 249, 358, 360), (354, 332, 362, 364), (332, 343, 363, 362), (275, 354, 364, 361), (275, 361, 366, 365), (365, 366, 368, 367), (367, 368, 370, 369)])
_k = {(0, 2): 0.32941, (4, 5): 0.36078}
me_plane_001.attributes.new('crease_edge', 'FLOAT', 'EDGE').data.foreach_set('value', [_k.get((min(e.vertices), max(e.vertices)), 0.0) for e in me_plane_001.edges])
_uv = me_plane_001.uv_layers.new(name='UVMap')
_uv.uv.foreach_set('vector', [0.0, 0.0, 0.0, 0.0, 0.0, 0.0, 0.0, 0.0, 0.0, 0.0, 0.0, 0.0, 0.0, 0.0, 0.0, 0.0, 0.0, 0.0, 0.0, 0.0, 0.0, 0.0, 0.0, 0.0, 0.0, 0.0, 0.0, 0.0, 0.0, 0.0, 0.0, 0.0, 0.0, 0.0, 0.0, 0.0, 0.0, 0.0, 0.0, 0.0, 0.0, 0.0, 0.0, 0.0, 0.0, 0.0, 0.0, 0.0, 0.0, 0.0, 0.0, 0.0, 0.0, 0.0, 0.0, 0.0, 0.0, 0.0, 0.0, 0.0, 0.0, 0.0, 0.0, 0.0, 0.0, 0.0, 0.0, 0.0, 0.0, 0.0, 0.0, 0.0, 0.0, 0.0, 0.0, 0.0, 0.0, 0.0, 0.0, 0.0, 0.0, 0.0, 0.0, 0.0, 0.0, 0.0, 0.0, 0.0, 0.0, 0.0, 0.0, 0.0, 0.0, 0.0, 0.0, 0.0, 0.0, 0.0, 0.0, 0.0, 0.0, 0.0, 0.0, 0.0, 0.0, 0.0, 0.0, 0.0, 0.0, 0.0, 0.0, 0.0, 0.0, 0.0, 0.0, 0.0, 0.0, 0.0, 0.0, 0.0, 0.0, 0.0, 0.0, 0.0, 0.0, 0.0, 0.0, 0.0, 0.0, 0.0, 0.0, 0.0, 0.0, 0.0, 0.0, 0.0, 0.0, 0.0, 0.0, 0.0, 0.0, 0.0, 0.0, 0.0, 0.0, 0.0, 0.0, 0.0, 0.0, 0.0, 0.0, 0.0, 0.0, 0.0, 0.0, 0.0, 0.0, 0.0, 0.0, 0.0, 0.0, 0.0, 0.0, 0.0, 0.0, 0.0, 0.0, 0.0, 0.0, 0.0, 0.0, 0.0, 0.0, 0.0, 0.0, 0.0, 0.0, 0.0, 0.0, 0.0, 0.0, 0.0, 0.0, 0.0, 0.0, 0.0, 0.0, 0.0, 0.0, 0.0, 0.0, 0.0, 0.0, 0.0, 0.0, 0.0, 0.0, 0.0, 0.0, 0.0, 0.0, 0.0, 0.0, 0.0, 0.0, 0.0, 0.0, 0.0, 0.0, 0.0, 0.0, 0.0, 0.0, 0.0, 0.0, 0.0, 0.0, 0.0, 0.0, 0.0, 0.0, 0.0, 0.0, 0.0, 0.0, 0.0, 0.0, 0.0, 0.0, 0.0, 0.0, 0.0, 0.0, 0.0, 0.0, 0.0, 0.0, 0.0, 0.0, 0.0, 0.0, 0.0, 0.0, 0.0, 0.0, 0.0, 0.0, 0.0, 0.0, 0.0, 0.0, 0.0, 0.0, 0.0, 0.0, 0.0, 0.0, 0.0, 0.0, 0.0, 0.0, 0.0, 0.0, 0.0, 0.0, 0.0, 0.0, 0.0, 0.0, 0.0, 0.0, 0.0, 0.0, 0.0, 0.0, 0.0, 0.0, 0.0, 0.0, 0.0, 0.0, 0.0, 0.0, 0.0, 0.0, 0.0, 0.0, 0.0, 0.0, 0.0, 0.0, 0.0, 0.0, 0.0, 0.0, 0.0, 0.0, 0.0, 0.0, 0.0, 0.0, 0.0, 0.0, 0.0, 0.0, 0.0, 0.0, 0.0, 0.0, 0.0, 0.0, 0.0, 0.0, 0.0, 0.0, 0.0, 0.0, 0.0, 0.0, 0.0, 0.0, 0.0, 0.0, 0.0, 0.0, 0.0, 0.0, 0.0, 0.0, 0.0, 0.0, 0.0, 0.0, 0.0, 0.0, 0.0, 0.0, 0.0, 0.0, 0.0, 0.0, 0.0, 0.0, 0.0, 0.0, 0.0, 0.0, 0.0, 0.0, 0.0, 0.0, 0.0, 0.0, 0.0, 0.0, 0.0, 0.0, 0.0, 0.0, 0.0, 0.0, 0.0, 0.0, 0.0, 0.0, 0.0, 0.0, 0.0, 0.0, 0.0, 0.0, 0.0, 0.0, 0.0, 0.0, 0.0, 0.0, 0.0, 0.0, 0.0, 0.0, 0.0, 0.0, 0.0, 0.0, 0.0, 0.0, 0.0, 0.0, 0.0, 0.0, 0.0, 0.0, 0.0, 0.0, 0.0, 0.0, 0.0, 0.0, 0.0, 0.0, 0.0, 0.0, 0.0, 0.0, 0.0, 0.0, 0.0, 0.0, 0.0, 0.0, 0.0, 0.0, 0.0, 0.0, 0.0, 0.0, 0.0, 0.0, 0.0, 0.0, 0.0, 0.0, 0.0, 0.0, 0.0, 0.0, 0.0, 0.0, 0.0, 0.0, 0.0, 0.0, 0.0, 0.0, 0.0, 0.0, 0.0, 0.0, 0.0, 0.0, 0.0, 0.0, 0.0, 0.0, 0.0, 0.0, 0.0, 0.0, 0.0, 0.0, 0.0, 0.0, 0.0, 0.0, 0.0, 0.0, 0.0, 0.0, 0.0, 0.0, 0.0, 0.0, 0.0, 0.0, 0.0, 0.0, 0.0, 0.0, 0.0, 0.0, 0.0, 0.0, 0.0, 0.0, 0.0, 0.0, 0.0, 0.0, 0.0, 0.0, 0.0, 0.0, 0.0, 0.0, 0.0, 0.0, 0.0, 0.0, 0.0, 0.0, 0.0, 0.0, 0.0, 0.0, 0.0, 0.0, 0.0, 0.0, 0.0, 0.0, 0.0, 0.0, 0.0, 0.0, 0.0, 0.0, 0.0, 0.0, 0.0, 0.0, 0.0, 0.0, 0.0, 0.0, 0.0, 0.0, 0.0, 0.0, 0.0, 0.0, 0.0, 0.0, 0.0, 0.0, 0.0, 0.0, 0.0, 0.0, 0.0, 0.0, 0.0, 0.0, 0.0, 0.0, 0.0, 0.0, 0.0, 0.0, 0.0, 0.0, 0.0, 0.0, 0.0, 0.0, 0.0, 0.0, 0.0, 0.0, 0.0, 0.0, 0.0, 0.0, 0.0, 0.0, 0.0, 0.0, 0.0, 0.0, 0.0, 0.0, 0.0, 0.0, 0.0, 0.0, 0.0, 0.0, 0.0, 0.0, 0.0, 0.0, 0.0, 0.0, 0.0, 0.0, 0.0, 0.0, 0.0, 0.0, 0.0, 0.0, 0.0, 0.0, 0.0, 0.0, 0.0, 0.0, 0.0, 0.0, 0.0, 0.0, 0.0, 0.0, 0.0, 0.0, 0.0, 0.0, 0.0, 0.0, 0.0, 0.0, 0.0, 0.0, 0.0, 0.0, 0.0, 0.0, 0.0, 0.0, 0.0, 0.0, 0.0, 0.0, 0.0, 0.0, 0.0, 0.0, 0.0, 0.0, 0.0, 0.0, 0.0, 0.0, 0.0, 0.0, 0.0, 0.0, 0.0, 0.0, 0.0, 0.0, 0.0, 0.0, 0.0, 0.0, 0.0, 0.0, 0.0, 0.0, 0.0, 0.0, 0.0, 0.0, 0.0, 0.0, 0.0, 0.0, 0.0, 0.0, 0.0, 0.0, 0.0, 0.0, 0.0, 0.0, 0.0, 0.0, 0.0, 0.0, 0.0, 0.0, 0.0, 0.0, 0.0, 0.0, 0.0, 0.0, 0.0, 0.0, 0.0, 0.0, 0.0, 0.0, 0.0, 0.0, 0.0, 0.0, 0.0, 0.0, 0.0, 0.0, 0.0, 0.0, 0.0, 0.0, 0.0, 0.0, 0.0, 0.0, 0.0, 0.0, 0.0, 0.0, 0.0, 0.0, 0.0, 0.0, 0.0, 0.0, 0.0, 0.0, 0.0, 0.0, 0.0, 0.0, 0.0, 0.0, 0.0, 0.0, 0.0, 0.0, 0.0, 0.0, 0.0, 0.0, 0.0, 0.0, 0.0, 0.0, 0.0, 0.0, 0.0, 0.0, 0.0, 0.0, 0.0, 0.0, 0.0, 0.0, 0.0, 0.0, 0.0, 0.0, 0.0, 0.0, 0.0, 0.0, 0.0, 0.0, 0.0, 0.0, 0.0, 0.0, 0.0, 0.0, 0.0, 0.0, 0.0, 0.0, 0.0, 0.0, 0.0, 0.0, 0.0, 0.0, 0.0, 0.0, 0.0, 0.0, 0.0, 0.0, 0.0, 0.0, 0.0, 0.0, 0.0, 0.0, 0.0, 0.0, 0.0, 0.0, 0.0, 0.0, 0.0, 0.0, 0.0, 0.0, 0.0, 0.0, 0.0, 0.0, 0.0, 0.0, 0.0, 0.0, 0.0, 0.0, 0.0, 0.0, 0.0, 0.0, 0.0, 0.0, 0.0, 0.0, 0.0, 0.0, 0.0, 0.0, 0.0, 0.0, 0.0, 0.0, 0.0, 0.0, 0.0, 0.0, 0.0, 0.0, 0.0, 0.0, 0.0, 0.0, 0.0, 0.0, 0.0, 0.0, 0.0, 0.0, 0.0, 0.0, 0.0, 0.0, 0.0, 0.0, 0.0, 0.0, 0.0, 0.0, 0.0, 0.0, 0.0, 0.0, 0.0, 0.0, 0.0, 0.0, 0.0, 0.0, 0.0, 0.0, 0.0, 0.0, 0.0, 0.0, 0.0, 0.0, 0.0, 0.0, 0.0, 0.0, 0.0, 0.0, 0.0, 0.0, 0.0, 0.0, 0.0, 0.0, 0.0, 0.0, 0.0, 0.0, 0.0, 0.0, 0.0, 0.0, 0.0, 0.0, 0.0, 0.0, 0.0, 0.0, 0.0, 0.0, 0.0, 0.0, 0.0, 0.0, 0.0, 0.0, 0.0, 0.0, 0.0, 0.0, 0.0, 0.0, 0.0, 0.0, 0.0, 0.0, 0.0, 0.0, 0.0, 0.0, 0.0, 0.0, 0.0, 0.0, 0.0, 0.0, 0.0, 0.0, 0.0, 0.0, 0.0, 0.0, 0.0, 0.0, 0.0, 0.0, 0.0, 0.0, 0.0, 0.0, 0.0, 0.0, 0.0, 0.0, 0.0, 0.0, 0.0, 0.0, 0.0, 0.0, 0.0, 0.0, 0.0, 0.0, 0.0, 0.0, 0.0, 0.0, 0.0, 0.0, 0.0, 0.0, 0.0, 0.0, 0.0, 0.0, 0.0, 0.0, 0.0, 0.0, 0.0, 0.0, 0.0, 0.0, 0.0, 0.0, 0.0, 0.0, 0.0, 0.0, 0.0, 0.0, 0.0, 0.0, 0.0, 0.0, 0.0, 0.0, 0.0, 0.0, 0.0, 0.0, 0.0, 0.0, 0.0, 0.0, 0.0, 0.0, 0.0, 0.0, 0.0, 0.0, 0.0, 0.0, 0.0, 0.0, 0.0, 0.0, 0.0, 0.0, 0.0, 0.0, 0.0, 0.0, 0.0, 0.0, 0.0, 0.0, 0.0, 0.0, 0.0, 0.0, 0.0, 0.0, 0.0, 0.0, 0.0, 0.0, 0.0, 0.0, 0.0, 0.0, 0.0, 0.0, 0.0, 0.0, 0.0, 0.0, 0.0, 0.0, 0.0, 0.0, 0.0, 0.0, 0.0, 0.0, 0.0, 0.0, 0.0, 0.0, 0.0, 0.0, 0.0, 0.0, 0.0, 0.0, 0.0, 0.0, 0.0, 0.0, 0.0, 0.0, 0.0, 0.0, 0.0, 0.0, 0.0, 0.0, 0.0, 0.0, 0.0, 0.0, 0.0, 0.0, 0.0, 0.0, 0.0, 0.0, 0.0, 0.0, 0.0, 0.0, 0.0, 0.0, 0.0, 0.0, 0.0, 0.0, 0.0, 0.0, 0.0, 0.0, 0.0, 0.0, 0.0, 0.0, 0.0, 0.0, 0.0, 0.0, 0.0, 0.0, 0.0, 0.0, 0.0, 0.0, 0.0, 0.0, 0.0, 0.0, 0.0, 0.0, 0.0, 0.0, 0.0, 0.0, 0.0, 0.0, 0.0, 0.0, 0.0, 0.0, 0.0, 0.0, 0.0, 0.0, 0.0, 0.0, 0.0, 0.0, 0.0, 0.0, 0.0, 0.0, 0.0, 0.0, 0.0, 0.0, 0.0, 0.0, 0.0, 0.0, 0.0, 0.0, 0.0, 0.0, 0.0, 0.0, 0.0, 0.0, 0.0, 0.0, 0.0, 0.0, 0.0, 0.0, 0.0, 0.0, 0.0, 0.0, 0.0, 0.0, 0.0, 0.0, 0.0, 0.0, 0.0, 0.0, 0.0, 0.0, 0.0, 0.0, 0.0, 0.0, 0.0, 0.0, 0.0, 0.0, 0.0, 0.0, 0.0, 0.0, 0.0, 0.0, 0.0, 0.0, 0.0, 0.0, 0.0, 0.0, 0.0, 0.0, 0.0, 0.0, 0.0, 0.0, 0.0, 0.0, 0.0, 0.0, 0.0, 0.0, 0.0, 0.0, 0.0, 0.0, 0.0, 0.0, 0.0, 0.0, 0.0, 0.0, 0.0, 0.0, 0.0, 0.0, 0.0, 0.0, 0.0, 0.0, 0.0, 0.0, 0.0, 0.0, 0.0, 0.0, 0.0, 0.0, 0.0, 0.0, 0.0, 0.0, 0.0, 0.0, 0.0, 0.0, 0.0, 0.0, 0.0, 0.0, 0.0, 0.0, 0.0, 0.0, 0.0, 0.0, 0.0, 0.0, 0.0, 0.0, 0.0, 0.0, 0.0, 0.0, 0.0, 0.0, 0.0, 0.0, 0.0, 0.0, 0.0, 0.0, 0.0, 0.0, 0.0, 0.0, 0.0, 0.0, 0.0, 0.0, 0.0, 0.0, 0.0, 0.0, 0.0, 0.0, 0.0, 0.0, 0.0, 0.0, 0.0, 0.0, 0.0, 0.0, 0.0, 0.0, 0.0, 0.0, 0.0, 0.0, 0.0, 0.0, 0.0, 0.0, 0.0, 0.0, 0.0, 0.0, 0.0, 0.0, 0.0, 0.0, 0.0, 0.0, 0.0, 0.0, 0.0, 0.0, 0.0, 0.0, 0.0, 0.0, 0.0, 0.0, 0.0, 0.0, 0.0, 0.0, 0.0, 0.0, 0.0, 0.0, 0.0, 0.0, 0.0, 0.0, 0.0, 0.0, 0.0, 0.0, 0.0, 0.0, 0.0, 0.0, 0.0, 0.0, 0.0, 0.0, 0.0, 0.0, 0.0, 0.0, 0.0, 0.0, 0.0, 0.0, 0.0, 0.0, 0.0, 0.0, 0.0, 0.0, 0.0, 0.0, 0.0, 0.0, 0.0, 0.0, 0.0, 0.0, 0.0, 0.0, 0.0, 0.0, 0.0, 0.0, 0.0, 0.0, 0.0, 0.0, 0.0, 0.0, 0.0, 0.0, 0.0, 0.0, 0.0, 0.0, 0.0, 0.0, 0.0, 0.0, 0.0, 0.0, 0.0, 0.0, 0.0, 0.0, 0.0, 0.0, 0.0, 0.0, 0.0, 0.0, 0.0, 0.0, 0.0, 0.0, 0.0, 0.0, 0.0, 0.0, 0.0, 0.0, 0.0, 0.0, 0.0, 0.0, 0.0, 0.0, 0.0, 0.0, 0.0, 0.0, 0.0, 0.0, 0.0, 0.0, 0.0, 0.0, 0.0, 0.0, 0.0, 0.0, 0.0, 0.0, 0.0, 0.0, 0.0, 0.0, 0.0, 0.0, 0.0, 0.0, 0.0, 0.0, 0.0, 0.0, 0.0, 0.0, 0.0, 0.0, 0.0, 0.0, 0.0, 0.0, 0.0, 0.0, 0.0, 0.0, 0.0, 0.0, 0.0, 0.0, 0.0, 0.0, 0.0, 0.0, 0.0, 0.0, 0.0, 0.0, 0.0, 0.0, 0.0, 0.0, 0.0, 0.0, 0.0, 0.0, 0.0, 0.0, 0.0, 0.0, 0.0, 0.0, 0.0, 0.0, 0.0, 0.0, 0.0, 0.0, 0.0, 0.0, 0.0, 0.0, 0.0, 0.0, 0.0, 0.0, 0.0, 0.0, 0.0, 0.0, 0.0, 0.0, 0.0, 0.0, 0.0, 0.0, 0.0, 0.0, 0.0, 0.0, 0.0, 0.0, 0.0, 0.0, 0.0, 0.0, 0.0, 0.0, 0.0, 0.0, 0.0, 0.0, 0.0, 0.0, 0.0, 0.0, 0.0, 0.0, 0.0, 0.0, 0.0, 0.0, 0.0, 0.0, 0.0, 0.0, 0.0, 0.0, 0.0, 0.0, 0.0, 0.0, 0.0, 0.0, 0.0, 0.0, 0.0, 0.0, 0.0, 0.0, 0.0, 0.0, 0.0, 0.0, 0.0, 0.0, 0.0, 0.0, 0.0, 0.0, 0.0, 0.0, 0.0, 0.0, 0.0, 0.0, 0.0, 0.0, 0.0, 0.0, 0.0, 0.0, 0.0, 0.0, 0.0, 0.0, 0.0, 0.0, 0.0, 0.0, 0.0, 0.0, 0.0, 0.0, 0.0, 0.0, 0.0, 0.0, 0.0, 0.0, 0.0, 0.0, 0.0, 0.0, 0.0, 0.0, 0.0, 0.0, 0.0, 0.0, 0.0, 0.0, 0.0, 0.0, 0.0, 0.0, 0.0, 0.0, 0.0, 0.0, 0.0, 0.0, 0.0, 0.0, 0.0, 0.0, 0.0, 0.0, 0.0, 0.0, 0.0, 0.0, 0.0, 0.0, 0.0, 0.0, 0.0, 0.0, 0.0, 0.0, 0.0, 0.0, 0.0, 0.0, 0.0, 0.0, 0.0, 0.0, 0.0, 0.0, 0.0, 0.0, 0.0, 0.0, 0.0, 0.0, 0.0, 0.0, 0.0, 0.0, 0.0, 0.0, 0.0, 0.0, 0.0, 0.0, 0.0, 0.0, 0.0, 0.0, 0.0, 0.0, 0.0, 0.0, 0.0, 0.0, 0.0, 0.0, 0.0, 0.0, 0.0, 0.0, 0.0, 0.0, 0.0, 0.0, 0.0, 0.0, 0.0, 0.0, 0.0, 0.0, 0.0, 0.0, 0.0, 0.0, 0.0, 0.0, 0.0, 0.0, 0.0, 0.0, 0.0, 0.0, 0.0, 0.0, 0.0, 0.0, 0.0, 0.0, 0.0, 0.0, 0.0, 0.0, 0.0, 0.0, 0.0, 0.0, 0.0, 0.0, 0.0, 0.0, 0.0, 0.0, 0.0, 0.0, 0.0, 0.0, 0.0, 0.0, 0.0, 0.0, 0.0, 0.0, 0.0, 0.0, 0.0, 0.0, 0.0, 0.0, 0.0, 0.0, 0.0, 0.0, 0.0, 0.0, 0.0, 0.0, 0.0, 0.0, 0.0, 0.0, 0.0, 0.0, 0.0, 0.0, 0.0, 0.0, 0.0, 0.0, 0.0, 0.0, 0.0, 0.0, 0.0, 0.0, 0.0, 0.0, 0.0, 0.0, 0.0, 0.0, 0.0, 0.0, 0.0, 0.0, 0.0, 0.0, 0.0, 0.0, 0.0, 0.0, 0.0, 0.0, 0.0, 0.0, 0.0, 0.0, 0.0, 0.0, 0.0, 0.0, 0.0, 0.0, 0.0, 0.0, 0.0, 0.0, 0.0, 0.0, 0.0, 0.0, 0.0, 0.0, 0.0, 0.0, 0.0, 0.0, 0.0, 0.0, 0.0, 0.0, 0.0, 0.0, 0.0, 0.0, 0.0, 0.0, 0.0, 0.0, 0.0, 0.0, 0.0, 0.0, 0.0, 0.0, 0.0, 0.0, 0.0, 0.0, 0.0, 0.0, 0.0, 0.0, 0.0, 0.0, 0.0, 0.0, 0.0, 0.0, 0.0, 0.0, 0.0, 0.0, 0.0, 0.0, 0.0, 0.0, 0.0, 0.0, 0.0, 0.0, 0.0, 0.0, 0.0, 0.0, 0.0, 0.0, 0.0, 0.0, 0.0, 0.0, 0.0, 0.0, 0.0, 0.0, 0.0, 0.0, 0.0, 0.0, 0.0, 0.0, 0.0, 0.0, 0.0, 0.0, 0.0, 0.0, 0.0, 0.0, 0.0, 0.0, 0.0, 0.0, 0.0, 0.0, 0.0, 0.0, 0.0, 0.0, 0.0, 0.0, 0.0, 0.0, 0.0, 0.0, 0.0, 0.0, 0.0, 0.0, 0.0, 0.0, 0.0, 0.0, 0.0, 0.0, 0.0, 0.0, 0.0, 0.0, 0.0, 0.0, 0.0, 0.0, 0.0, 0.0, 0.0, 0.0, 0.0, 0.0, 0.0, 0.0, 0.0, 0.0, 0.0, 0.0, 0.0, 0.0, 0.0, 0.0, 0.0, 0.0, 0.0, 0.0, 0.0, 0.0, 0.0, 0.0, 0.0, 0.0, 0.0, 0.0, 0.0, 0.0, 0.0, 0.0, 0.0, 0.0, 0.0, 0.0, 0.0, 0.0, 0.0, 0.0, 0.0, 0.0, 0.0, 0.0, 0.0, 0.0, 0.0, 0.0, 0.0, 0.0, 0.0, 0.0, 0.0, 0.0, 0.0, 0.0, 0.0, 0.0, 0.0, 0.0, 0.0, 0.0, 0.0, 0.0, 0.0, 0.0, 0.0, 0.0, 0.0, 0.0, 0.0, 0.0, 0.0, 0.0, 0.0, 0.0, 0.0, 0.0, 0.0, 0.0, 0.0, 0.0, 0.0, 0.0, 0.0, 0.0, 0.0, 0.0, 0.0, 0.0, 0.0, 0.0, 0.0, 0.0, 0.0, 0.0, 0.0, 0.0, 0.0, 0.0, 0.0, 0.0, 0.0, 0.0, 0.0, 0.0, 0.0, 0.0, 0.0, 0.0, 0.0, 0.0, 0.0, 0.0, 0.0, 0.0, 0.0, 0.0, 0.0, 0.0, 0.0, 0.0, 0.0, 0.0, 0.0, 0.0, 0.0, 0.0, 0.0, 0.0, 0.0, 0.0, 0.0, 0.0, 0.0, 0.0, 0.0, 0.0, 0.0, 0.0, 0.0, 0.0, 0.0, 0.0, 0.0, 0.0, 0.0, 0.0, 0.0, 0.0, 0.0, 0.0, 0.0, 0.0, 0.0, 0.0, 0.0, 0.0, 0.0, 0.0, 0.0, 0.0, 0.0, 0.0, 0.0, 0.0, 0.0, 0.0, 0.0, 0.0, 0.0, 0.0, 0.0, 0.0, 0.0, 0.0, 0.0, 0.0, 0.0, 0.0, 0.0, 0.0, 0.0, 0.0, 0.0, 0.0, 0.0, 0.0, 0.0, 0.0, 0.0, 0.0, 0.0, 0.0, 0.0, 0.0, 0.0, 0.0, 0.0, 0.0, 0.0, 0.0, 0.0, 0.0, 0.0, 0.0, 0.0, 0.0, 0.0, 0.0, 0.0, 0.0, 0.0, 0.0, 0.0, 0.0, 0.0, 0.0, 0.0, 0.0, 0.0, 0.0, 0.0, 0.0, 0.0, 0.0, 0.0, 0.0, 0.0, 0.0, 0.0, 0.0, 0.0, 0.0, 0.0, 0.0, 0.0, 0.0, 0.0, 0.0, 0.0, 0.0, 0.0, 0.0, 0.0, 0.0, 0.0, 0.0, 0.0, 0.0, 0.0, 0.0, 0.0, 0.0, 0.0, 0.0, 0.0, 0.0, 0.0, 0.0, 0.0, 0.0, 0.0, 0.0, 0.0, 0.0, 0.0, 0.0, 0.0, 0.0, 0.0, 0.0, 0.0, 0.0, 0.0, 0.0, 0.0, 0.0, 0.0, 0.0, 0.0, 0.0, 0.0, 0.0, 0.0, 0.0, 0.0, 0.0, 0.0, 0.0, 0.0, 0.0, 0.0, 0.0, 0.0, 0.0, 0.0, 0.0, 0.0, 0.0, 0.0, 0.0, 0.0, 0.0, 0.0, 0.0, 0.0, 0.0, 0.0, 0.0, 0.0, 0.0, 0.0, 0.0, 0.0, 0.0, 0.0, 0.0, 0.0, 0.0, 0.0, 0.0, 0.0, 0.0, 0.0, 0.0, 0.0, 0.0, 0.0, 0.0, 0.0, 0.0, 0.0, 0.0, 0.0, 0.0, 0.0, 0.0, 0.0, 0.0, 0.0, 0.0, 0.0, 0.0, 0.0, 0.0, 0.0, 0.0, 0.0, 0.0, 0.0, 0.0, 0.0, 0.0, 0.0, 0.0, 0.0, 0.0, 0.0, 0.0, 0.0, 0.0, 0.0, 0.0, 0.0, 0.0, 0.0, 0.0, 0.0, 0.0, 0.0, 0.0, 0.0, 0.0, 0.0, 0.0, 0.0, 0.0, 0.0, 0.0, 0.0, 0.0, 0.0, 0.0, 0.0, 0.0, 0.0, 0.0, 0.0, 0.0, 0.0, 0.0, 0.0, 0.0, 0.0, 0.0, 0.0, 0.0, 0.0, 0.0, 0.0, 0.0, 0.0, 0.0, 0.0, 0.0, 0.0, 0.0, 0.0, 0.0, 0.0, 0.0, 0.0, 0.0, 0.0, 0.0, 0.0, 0.0, 0.0, 0.0, 0.0, 0.0, 0.0, 0.0, 0.0, 0.0, 0.0, 0.0, 0.0, 0.0, 0.0, 0.0, 0.0, 0.0, 0.0, 0.0, 0.0, 0.0, 0.0, 0.0, 0.0, 0.0, 0.0, 0.0, 0.0, 0.0, 0.0, 0.0, 0.0, 0.0, 0.0, 0.0, 0.0, 0.0, 0.0, 0.0, 0.0, 0.0, 0.0, 0.0, 0.0, 0.0, 0.0, 0.0, 0.0, 0.0, 0.0, 0.0, 0.0, 0.0, 0.0, 0.0, 0.0, 0.0, 0.0, 0.0, 0.0, 0.0, 0.0, 0.0, 0.0, 0.0, 0.0, 0.0, 0.0, 0.0, 0.0, 0.0, 0.0, 0.0, 0.0, 0.0, 0.0, 0.0, 0.0, 0.0, 0.0, 0.0, 0.0, 0.0, 0.0, 0.0, 0.0, 0.0, 0.0, 0.0, 0.0, 0.0, 0.0, 0.0, 0.0, 0.0, 0.0, 0.0, 0.0])
me_plane_001.use_remesh_fix_poles = True
me_plane_001.use_remesh_preserve_attributes = False
me_plane_001.use_mirror_vertex_groups = False
me_plane_001.update()
me_plane_002 = bpy.data.meshes.new('Plane.002')
me_plane_002.from_pydata([(0.9115, -0.00507, -0.3175), (0.9017, -0.07898, -0.4932), (0.9115, -0.01587, -0.3431), (0.9017, -0.07088, -0.474), (0.8858, -0.07898, -0.5335), (0.8794, -0.07898, -0.5525), (0.9115, -0.2589, -0.3175), (0.9017, -0.3328, -0.4932), (0.9115, -0.2697, -0.3431), (0.9017, -0.3247, -0.474), (0.8858, -0.3328, -0.5335), (0.8794, -0.3328, -0.5525), (0.0, -0.3874, -0.3175), (0.0, -0.4099, -0.5153), (0.0, -0.3982, -0.3431), (0.0, -0.4018, -0.5078), (0.0, -0.3745, -0.5335), (0.0, -0.3745, -0.5525), (0.4556, -0.3706, -0.5335), (0.4384, -0.3706, -0.5525), (0.4692, -0.3581, -0.3431), (0.4162, -0.3773, -0.5078), (0.4692, -0.3854, -0.5153), (0.4692, -0.3473, -0.3175), (0.8154, -0.07898, -0.6246), (0.8154, -0.3328, -0.6246), (0.5253, -0.3706, -0.6246), (0.5017, -0.3706, -0.6051), (0.847, -0.3328, -0.6051), (0.847, -0.07898, -0.6051), (0.8109, -0.3387, -0.5525), (0.8261, -0.3339, -0.474), (0.8261, -0.342, -0.4932), (0.8189, -0.3387, -0.5335), (0.8256, -0.2869, -0.3542), (0.8342, -0.2744, -0.3175), (0.7647, -0.3394, -0.6246), (0.7867, -0.3394, -0.6051), (0.5294, -0.3642, -0.5335), (0.496, -0.3527, -0.3542), (0.4967, -0.3418, -0.3175), (0.5422, -0.3617, -0.5525), (0.496, -0.3741, -0.474), (0.496, -0.3822, -0.4932), (0.5433, -0.3683, -0.6246), (0.555, -0.3648, -0.6051), (0.5536, -0.3148, -0.5461), (0.7977, -0.2939, -0.5461), (0.5116, -0.326, -0.4746), (0.8116, -0.2896, -0.4746), (0.5116, -0.3334, -0.4921), (0.8116, -0.2969, -0.4921), (0.805, -0.2939, -0.5287), (0.8111, -0.2468, -0.3658), (0.5419, -0.317, -0.5287), (0.5116, -0.3066, -0.3658), (0.5506, -0.361, -0.5525), (0.8061, -0.3391, -0.5525), (0.5502, -0.3674, -0.6246), (0.7608, -0.34, -0.6246), (0.5622, -0.364, -0.6051), (0.7826, -0.3399, -0.6051), (0.8198, -0.2881, -0.3542), (0.5062, -0.3507, -0.3542), (0.8282, -0.2756, -0.3175), (0.5071, -0.3397, -0.3175), (0.5612, -0.3142, -0.5461), (0.7934, -0.2943, -0.5461), (0.5209, -0.3249, -0.4746), (0.8062, -0.2902, -0.4746), (0.5209, -0.3323, -0.4921), (0.8062, -0.2976, -0.4921), (0.8004, -0.2943, -0.5287), (0.5501, -0.3163, -0.5287), (0.8058, -0.2479, -0.3658), (0.5209, -0.3048, -0.3658), (0.0, -0.3984, -0.3532), (0.4162, -0.3589, -0.3532), (0.496, -0.3537, -0.3594), (0.5116, -0.3075, -0.3705), (0.5209, -0.3057, -0.3705), (0.9108, -0.01998, -0.3529), (0.9108, -0.2738, -0.3529), (0.8256, -0.2904, -0.3631), (0.8111, -0.25, -0.3739), (0.8058, -0.251, -0.3739), (0.0, -0.3002, -0.5042), (0.4065, -0.2769, -0.5042), (0.0, -0.297, -0.3568), (0.4065, -0.2594, -0.3568), (0.4162, -0.3602, -0.3641), (0.496, -0.3551, -0.3674), (0.5116, -0.3088, -0.3779), (0.5209, -0.307, -0.3779), (0.4065, -0.2606, -0.3672), (0.0, -0.2972, -0.3672), (0.4162, -0.3759, -0.4956), (0.496, -0.3725, -0.4649), (0.5116, -0.3246, -0.4664), (0.5209, -0.3234, -0.4664), (0.4065, -0.2755, -0.4926), (0.0, -0.2999, -0.4926), (0.4162, -0.3613, -0.373), (0.496, -0.3563, -0.3741), (0.5116, -0.3099, -0.3839), (0.5209, -0.3081, -0.3839), (0.4065, -0.2616, -0.3757), (0.4162, -0.3742, -0.4817), (0.496, -0.3706, -0.4546), (0.5116, -0.3229, -0.4571), (0.5209, -0.3217, -0.4571), (0.4065, -0.274, -0.4794)], [], [(5, 4, 10, 11), (81, 2, 8, 82), (1, 3, 9, 7), (4, 1, 7, 10), (2, 0, 6, 8), (19, 18, 16, 17), (77, 20, 14, 76), (22, 21, 15, 13), (18, 22, 13, 16), (20, 23, 12, 14), (39, 40, 23, 20), (38, 43, 22, 18), (43, 42, 21, 22), (78, 39, 20, 77), (41, 38, 18, 19), (45, 27, 26, 44), (29, 28, 25, 24), (5, 11, 28, 29), (41, 19, 27, 45), (11, 30, 37, 28), (28, 37, 36, 25), (11, 10, 33, 30), (82, 8, 34, 83), (7, 9, 31, 32), (10, 7, 32, 33), (8, 6, 35, 34), (56, 41, 45, 60), (60, 45, 44, 58), (32, 31, 49, 51), (38, 41, 46, 54), (83, 34, 53, 84), (43, 38, 54, 50), (63, 65, 40, 39), (66, 73, 54, 46), (80, 75, 55, 79), (70, 68, 48, 50), (73, 70, 50, 54), (97, 42, 48, 98), (63, 39, 55, 75), (33, 32, 51, 52), (30, 33, 52, 47), (42, 43, 50, 48), (57, 30, 47, 67), (41, 56, 66, 46), (56, 57, 67, 66), (34, 62, 74, 53), (62, 63, 75, 74), (52, 51, 71, 72), (15, 21, 87, 86), (51, 49, 69, 71), (91, 78, 77, 90), (84, 53, 74, 85), (93, 80, 79, 92), (47, 52, 72, 67), (39, 78, 79, 55), (34, 35, 64, 62), (62, 64, 65, 63), (37, 61, 59, 36), (61, 60, 58, 59), (30, 57, 61, 37), (57, 56, 60, 61), (49, 84, 85, 69), (31, 83, 84, 49), (9, 82, 83, 31), (3, 81, 82, 9), (94, 89, 88, 95), (77, 76, 88, 89), (90, 77, 89, 94), (102, 90, 94, 106), (91, 103, 104, 92), (105, 93, 92, 104), (103, 91, 90, 102), (78, 91, 92, 79), (42, 97, 96, 21), (68, 99, 98, 48), (87, 100, 101, 86), (21, 96, 100, 87), (108, 97, 98, 109), (108, 103, 102, 107), (110, 105, 104, 109), (107, 102, 106, 111), (96, 107, 111, 100), (99, 110, 109, 98), (97, 108, 107, 96), (103, 108, 109, 104)])
_k = {(47, 67): 1.0, (49, 69): 1.0, (51, 71): 1.0, (47, 52): 1.0, (49, 84): 1.0, (49, 51): 1.0, (51, 52): 1.0, (54, 73): 1.0, (55, 75): 1.0, (46, 54): 1.0, (48, 98): 1.0, (48, 50): 1.0, (50, 54): 1.0, (46, 66): 1.0, (66, 67): 1.0, (48, 68): 1.0, (50, 70): 1.0, (52, 72): 1.0, (53, 74): 1.0, (74, 75): 1.0, (55, 79): 1.0, (53, 84): 1.0, (79, 92): 1.0, (98, 109): 1.0, (92, 104): 1.0, (104, 109): 1.0}
me_plane_002.attributes.new('crease_edge', 'FLOAT', 'EDGE').data.foreach_set('value', [_k.get((min(e.vertices), max(e.vertices)), 0.0) for e in me_plane_002.edges])
_uv = me_plane_002.uv_layers.new(name='UVMap')
_uv.uv.foreach_set('vector', [0.0, 0.0, 0.0, 0.0, 0.0, 0.0, 0.0, 0.0, 0.0, 0.0, 0.0, 0.0, 0.0, 0.0, 0.0, 0.0, 0.0, 0.0, 0.0, 0.0, 0.0, 0.0, 0.0, 0.0, 0.0, 0.0, 0.0, 0.0, 0.0, 0.0, 0.0, 0.0, 0.0, 0.0, 0.0, 0.0, 0.0, 0.0, 0.0, 0.0, 0.0, 0.0, 0.0, 0.0, 0.0, 0.0, 0.0, 0.0, 0.0, 0.0, 0.0, 0.0, 0.0, 0.0, 0.0, 0.0, 0.0, 0.0, 0.0, 0.0, 0.0, 0.0, 0.0, 0.0, 0.0, 0.0, 0.0, 0.0, 0.0, 0.0, 0.0, 0.0, 0.0, 0.0, 0.0, 0.0, 0.0, 0.0, 0.0, 0.0, 0.0, 0.0, 0.0, 0.0, 0.0, 0.0, 0.0, 0.0, 0.0, 0.0, 0.0, 0.0, 0.0, 0.0, 0.0, 0.0, 0.0, 0.0, 0.0, 0.0, 0.0, 0.0, 0.0, 0.0, 0.0, 0.0, 0.0, 0.0, 0.0, 0.0, 0.0, 0.0, 0.0, 0.0, 0.0, 0.0, 0.0, 0.0, 0.0, 0.0, 0.0, 0.0, 0.0, 0.0, 0.0, 0.0, 0.0, 0.0, 0.0, 0.0, 0.0, 0.0, 0.0, 0.0, 0.0, 0.0, 0.0, 0.0, 0.0, 0.0, 0.0, 0.0, 0.0, 0.0, 0.0, 0.0, 0.0, 0.0, 0.0, 0.0, 0.0, 0.0, 0.0, 0.0, 0.0, 0.0, 0.0, 0.0, 0.0, 0.0, 0.0, 0.0, 0.0, 0.0, 0.0, 0.0, 0.0, 0.0, 0.0, 0.0, 0.0, 0.0, 0.0, 0.0, 0.0, 0.0, 0.0, 0.0, 0.0, 0.0, 0.0, 0.0, 0.0, 0.0, 0.0, 0.0, 0.0, 0.0, 0.0, 0.0, 0.0, 0.0, 0.0, 0.0, 0.0, 0.0, 0.0, 0.0, 0.0, 0.0, 0.0, 0.0, 0.0, 0.0, 0.0, 0.0, 0.0, 0.0, 0.0, 0.0, 0.0, 0.0, 0.0, 0.0, 0.0, 0.0, 0.0, 0.0, 0.0, 0.0, 0.0, 0.0, 0.0, 0.0, 0.0, 0.0, 0.0, 0.0, 0.0, 0.0, 0.0, 0.0, 0.0, 0.0, 0.0, 0.0, 0.0, 0.0, 0.0, 0.0, 0.0, 0.0, 0.0, 0.0, 0.0, 0.0, 0.0, 0.0, 0.0, 0.0, 0.0, 0.0, 0.0, 0.0, 0.0, 0.0, 0.0, 0.0, 0.0, 0.0, 0.0, 0.0, 0.0, 0.0, 0.0, 0.0, 0.0, 0.0, 0.0, 0.0, 0.0, 0.0, 0.0, 0.0, 0.0, 0.0, 0.0, 0.0, 0.0, 0.0, 0.0, 0.0, 0.0, 0.0, 0.0, 0.0, 0.0, 0.0, 0.0, 0.0, 0.0, 0.0, 0.0, 0.0, 0.0, 0.0, 0.0, 0.0, 0.0, 0.0, 0.0, 0.0, 0.0, 0.0, 0.0, 0.0, 0.0, 0.0, 0.0, 0.0, 0.0, 0.0, 0.0, 0.0, 0.0, 0.0, 0.0, 0.0, 0.0, 0.0, 0.0, 0.0, 0.0, 0.0, 0.0, 0.0, 0.0, 0.0, 0.0, 0.0, 0.0, 0.0, 0.0, 0.0, 0.0, 0.0, 0.0, 0.0, 0.0, 0.0, 0.0, 0.0, 0.0, 0.0, 0.0, 0.0, 0.0, 0.0, 0.0, 0.0, 0.0, 0.0, 0.0, 0.0, 0.0, 0.0, 0.0, 0.0, 0.0, 0.0, 0.0, 0.0, 0.0, 0.0, 0.0, 0.0, 0.0, 0.0, 0.0, 0.0, 0.0, 0.0, 0.0, 0.0, 0.0, 0.0, 0.0, 0.0, 0.0, 0.0, 0.0, 0.0, 0.0, 0.0, 0.0, 0.0, 0.0, 0.0, 0.0, 0.0, 0.0, 0.0, 0.0, 0.0, 0.0, 0.0, 0.0, 0.0, 0.0, 0.0, 0.0, 0.0, 0.0, 0.0, 0.0, 0.0, 0.0, 0.0, 0.0, 0.0, 0.0, 0.0, 0.0, 0.0, 0.0, 0.0, 0.0, 0.0, 0.0, 0.0, 0.0, 0.0, 0.0, 0.0, 0.0, 0.0, 0.0, 0.0, 0.0, 0.0, 0.0, 0.0, 0.0, 0.0, 0.0, 0.0, 0.0, 0.0, 0.0, 0.0, 0.0, 0.0, 0.0, 0.0, 0.0, 0.0, 0.0, 0.0, 0.0, 0.0, 0.0, 0.0, 0.0, 0.0, 0.0, 0.0, 0.0, 0.0, 0.0, 0.0, 0.0, 0.0, 0.0, 0.0, 0.0, 0.0, 0.0, 0.0, 0.0, 0.0, 0.0, 0.0, 0.0, 0.0, 0.0, 0.0, 0.0, 0.0, 0.0, 0.0, 0.0, 0.0, 0.0, 0.0, 0.0, 0.0, 0.0, 0.0, 0.0, 0.0, 0.0, 0.0, 0.0, 0.0, 0.0, 0.0, 0.0, 0.0, 0.0, 0.0, 0.0, 0.0, 0.0, 0.0, 0.0, 0.0, 0.0, 0.0, 0.0, 0.0, 0.0, 0.0, 0.0, 0.0, 0.0, 0.0, 0.0, 0.0, 0.0, 0.0, 0.0, 0.0, 0.0, 0.0, 0.0, 0.0, 0.0, 0.0, 0.0, 0.0, 0.0, 0.0, 0.0, 0.0, 0.0, 0.0, 0.0, 0.0, 0.0, 0.0, 0.0, 0.0, 0.0, 0.0, 0.0, 0.0, 0.0, 0.0, 0.0, 0.0, 0.0, 0.0, 0.0, 0.0, 0.0, 0.0, 0.0, 0.0, 0.0, 0.0, 0.0, 0.0, 0.0, 0.0, 0.0, 0.0, 0.0, 0.0, 0.0, 0.0, 0.0, 0.0, 0.0, 0.0, 0.0, 0.0, 0.0, 0.0, 0.0, 0.0, 0.0, 0.0, 0.0, 0.0, 0.0, 0.0, 0.0, 0.0, 0.0, 0.0, 0.0, 0.0, 0.0, 0.0, 0.0, 0.0, 0.0, 0.0, 0.0, 0.0, 0.0, 0.0, 0.0, 0.0, 0.0, 0.0, 0.0, 0.0, 0.0, 0.0, 0.0, 0.0, 0.0, 0.0, 0.0, 0.0, 0.0, 0.0, 0.0, 0.0, 0.0, 0.0, 0.0, 0.0, 0.0, 0.0, 0.0, 0.0, 0.0, 0.0, 0.0, 0.0, 0.0, 0.0, 0.0, 0.0, 0.0, 0.0, 0.0, 0.0, 0.0, 0.0, 0.0, 0.0, 0.0, 0.0, 0.0, 0.0, 0.0, 0.0, 0.0, 0.0, 0.0, 0.0, 0.0, 0.0, 0.0, 0.0, 0.0, 0.0, 0.0, 0.0, 0.0, 0.0, 0.0, 0.0, 0.0, 0.0, 0.0, 0.0, 0.0, 0.0, 0.0, 0.0, 0.0, 0.0, 0.0, 0.0, 0.0, 0.0])
me_plane_002.use_remesh_fix_poles = True
me_plane_002.use_remesh_preserve_attributes = False
me_plane_002.use_mirror_vertex_groups = False
me_plane_002.update()

# ---- objects
ob_light = bpy.data.objects.new('Light', light_light)
ob_camera = bpy.data.objects.new('Camera', cam_camera)
ob_front = bpy.data.objects.new('front', None)
ob_back = bpy.data.objects.new('back', None)
ob_top_002 = bpy.data.objects.new('top.002', None)
ob_side = bpy.data.objects.new('side', None)
ob_fornt = bpy.data.objects.new('fornt', me_plane)
ob_top = bpy.data.objects.new('top', me_plane_001)
ob_bumper_front = bpy.data.objects.new('bumper front', me_plane_002)

# ---- transforms, parenting, visibility, modifiers, constraints
ob_light.location = (4.076, 1.005, 5.904)
ob_light.rotation_euler = (0.6503, 0.05522, 1.866)
ob_light.lock_rotations_4d = False
ob_light.empty_display_type = 'ARROWS'
ob_light.color = (0.0, 0.0, 0.0, 0.0)
ob_light.lineart.crease_threshold = 0.0
ob_camera.location = (7.359, -6.926, 4.958)
ob_camera.rotation_euler = (1.109, 0.0, 0.8149)
ob_camera.lock_rotations_4d = False
ob_camera.empty_display_type = 'ARROWS'
ob_camera.color = (0.0, 0.0, 0.0, 0.0)
ob_camera.display_type = 'WIRE'
ob_camera.lineart.crease_threshold = 0.0
ob_front.location = (0.0, 0.0, 0.0)
ob_front.rotation_euler = (1.571, -0.0, -0.0)
ob_front.scale = (0.4264, 0.4264, 0.4264)
ob_front.empty_display_type = 'IMAGE'
ob_front.empty_display_size = 5.0
ob_front.show_empty_image_perspective = False
ob_front.use_empty_image_alpha = True
ob_front.empty_image_side = 'FRONT'
ob_front.color = (1.0, 1.0, 1.0, 0.7)
ob_front.lineart.crease_threshold = 0.0
ob_back.location = (0.0, 0.02729, 0.0)
ob_back.rotation_euler = (1.571, 0.0, 3.142)
ob_back.scale = (0.4277, 0.4277, 0.4277)
ob_back.empty_display_type = 'IMAGE'
ob_back.empty_display_size = 5.0
ob_back.empty_image_depth = 'FRONT'
ob_back.show_empty_image_perspective = False
ob_back.use_empty_image_alpha = True
ob_back.empty_image_side = 'FRONT'
ob_back.color = (1.0, 1.0, 1.0, 0.9)
ob_back.lineart.crease_threshold = 0.0
ob_top_002.location = (0.0, 0.0, -3.97)
ob_top_002.rotation_euler = (0.0, -0.0, 1.571)
ob_top_002.empty_display_type = 'IMAGE'
ob_top_002.empty_display_size = 5.0
ob_top_002.show_empty_image_perspective = False
ob_top_002.use_empty_image_alpha = True
ob_top_002.color = (1.0, 1.0, 1.0, 0.7)
ob_top_002.lineart.crease_threshold = 0.0
ob_side.location = (0.0, 0.0, 0.0)
ob_side.rotation_euler = (1.571, -0.0, 1.571)
ob_side.empty_display_type = 'IMAGE'
ob_side.empty_display_size = 5.0
ob_side.show_empty_image_perspective = False
ob_side.use_empty_image_alpha = True
ob_side.color = (1.0, 1.0, 1.0, 0.7)
ob_side.lineart.crease_threshold = 0.0
ob_fornt.location = (0.0, -2.044, 0.0)
ob_fornt.lineart.crease_threshold = 0.0
_m = ob_fornt.modifiers.new('Mirror', 'MIRROR')
_m.use_clip = True
_m = ob_fornt.modifiers.new('Solidify', 'SOLIDIFY')
_m.thickness = 0.02
_m = ob_fornt.modifiers.new('Subdivision', 'SUBSURF')
_m.uv_smooth = 'PRESERVE_CORNERS'
_m.levels = 3
_m.render_levels = 3
ob_top.location = (0.0, -2.044, 0.0)
ob_top.lineart.crease_threshold = 0.0
_m = ob_top.modifiers.new('Mirror', 'MIRROR')
_m.use_clip = True
_m = ob_top.modifiers.new('Solidify', 'SOLIDIFY')
_m.thickness = 0.02
_m = ob_top.modifiers.new('Subdivision', 'SUBSURF')
_m.uv_smooth = 'PRESERVE_CORNERS'
_m.levels = 3
_m.render_levels = 3
ob_bumper_front.location = (0.0, -2.044, 0.0)
ob_bumper_front.lineart.crease_threshold = 0.0
_m = ob_bumper_front.modifiers.new('Mirror', 'MIRROR')
_m.use_clip = True
_m = ob_bumper_front.modifiers.new('Solidify', 'SOLIDIFY')
_m.thickness = 0.02
_m = ob_bumper_front.modifiers.new('Subdivision', 'SUBSURF')
_m.uv_smooth = 'PRESERVE_CORNERS'
_m.levels = 3
_m.render_levels = 3

# ---- collection membership
col_collection.objects.link(ob_light)
col_collection.objects.link(ob_camera)
col_reference.objects.link(ob_front)
col_reference.objects.link(ob_back)
col_reference.objects.link(ob_top_002)
col_reference.objects.link(ob_side)
col_body.objects.link(ob_fornt)
col_body.objects.link(ob_top)
col_body.objects.link(ob_bumper_front)

# ---- scene / render settings (as saved in the file)
scene.camera = ob_camera
scene.frame_start = 1; scene.frame_end = 250; scene.frame_set(9)
scene.render.engine = 'BLENDER_EEVEE_NEXT'
scene.cycles.use_denoising = False
scene.cycles.samples = 128
scene.cycles.sampling_pattern = 'TABULATED_SOBOL'
scene.cycles.use_adaptive_sampling = False
scene.cycles.use_light_tree = False
scene.view_settings.view_transform = 'Filmic'
bpy.context.view_layer.update()
